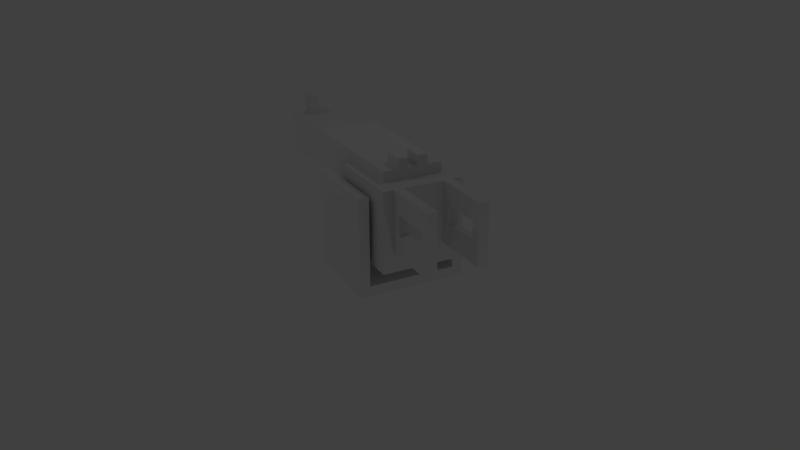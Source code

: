 # Source: shooter_turret.blend  (saved by Blender 2.71.0; exported with 4.5.12 LTS)
import bpy
from mathutils import Matrix  # noqa: F401  (used for matrix-valued properties, if any)

bpy.ops.wm.read_factory_settings(use_empty=True)
scene = bpy.context.scene
scene.name = 'Scene'

# ---- collections
col_collection_1 = bpy.data.collections.new('Collection 1'); scene.collection.children.link(col_collection_1)

# ---- materials (node trees are filled in below, after node groups)
mat_material = bpy.data.materials.new('Material')
mat_material.alpha_threshold = 0.0
mat_material.use_transparent_shadow = False
mat_material.roughness = 0.5
mat_material.line_color = (0.0, 0.0, 0.0, 1.0)

# ---- material node trees

# ---- world
world_world = bpy.data.worlds.new('World'); scene.world = world_world
world_world.color = (0.05088, 0.05088, 0.05088)
world_world.use_sun_shadow = False
world_world.sun_shadow_jitter_overblur = 0.0
world_world.cycles.sampling_method = 'MANUAL'
world_world.cycles.sample_map_resolution = 256

# ---- cameras
cam_camera = bpy.data.cameras.new('Camera')
cam_camera.clip_end = 100.0
cam_camera.lens = 35.0
cam_camera.sensor_width = 32.0
cam_camera.sensor_height = 18.0
cam_camera.ortho_scale = 7.314
cam_camera.dof.focus_distance = 0.0
cam_camera.dof.aperture_fstop = 128.0

# ---- lights
light_lamp_006 = bpy.data.lights.new('Lamp.006', 'POINT')
light_lamp_006.transmission_factor = 0.0
light_lamp_006.cutoff_distance = 30.0
light_lamp_006.energy = 100.0
light_lamp_006.shadow_buffer_clip_start = 1.001
light_lamp_006.shadow_soft_size = 0.1
light_lamp_006.shadow_maximum_resolution = 0.006
light_lamp_006.use_absolute_resolution = True
light_lamp_006.cycles.use_multiple_importance_sampling = False
light_lamp_005 = bpy.data.lights.new('Lamp.005', 'POINT')
light_lamp_005.transmission_factor = 0.0
light_lamp_005.cutoff_distance = 30.0
light_lamp_005.energy = 100.0
light_lamp_005.shadow_buffer_clip_start = 1.001
light_lamp_005.shadow_soft_size = 0.1
light_lamp_005.shadow_maximum_resolution = 0.006
light_lamp_005.use_absolute_resolution = True
light_lamp_005.cycles.use_multiple_importance_sampling = False
light_lamp_004 = bpy.data.lights.new('Lamp.004', 'POINT')
light_lamp_004.transmission_factor = 0.0
light_lamp_004.cutoff_distance = 30.0
light_lamp_004.energy = 100.0
light_lamp_004.shadow_buffer_clip_start = 1.001
light_lamp_004.shadow_soft_size = 0.1
light_lamp_004.shadow_maximum_resolution = 0.006
light_lamp_004.use_absolute_resolution = True
light_lamp_004.cycles.use_multiple_importance_sampling = False
light_lamp_003 = bpy.data.lights.new('Lamp.003', 'POINT')
light_lamp_003.transmission_factor = 0.0
light_lamp_003.cutoff_distance = 30.0
light_lamp_003.energy = 100.0
light_lamp_003.shadow_buffer_clip_start = 1.001
light_lamp_003.shadow_soft_size = 0.1
light_lamp_003.shadow_maximum_resolution = 0.006
light_lamp_003.use_absolute_resolution = True
light_lamp_003.cycles.use_multiple_importance_sampling = False
light_lamp_002 = bpy.data.lights.new('Lamp.002', 'POINT')
light_lamp_002.transmission_factor = 0.0
light_lamp_002.cutoff_distance = 30.0
light_lamp_002.energy = 100.0
light_lamp_002.shadow_buffer_clip_start = 1.001
light_lamp_002.shadow_soft_size = 0.1
light_lamp_002.shadow_maximum_resolution = 0.006
light_lamp_002.use_absolute_resolution = True
light_lamp_002.cycles.use_multiple_importance_sampling = False
light_lamp_001 = bpy.data.lights.new('Lamp.001', 'POINT')
light_lamp_001.transmission_factor = 0.0
light_lamp_001.cutoff_distance = 30.0
light_lamp_001.energy = 100.0
light_lamp_001.shadow_buffer_clip_start = 1.001
light_lamp_001.shadow_soft_size = 0.1
light_lamp_001.shadow_maximum_resolution = 0.006
light_lamp_001.use_absolute_resolution = True
light_lamp_001.cycles.use_multiple_importance_sampling = False
light_lamp = bpy.data.lights.new('Lamp', 'POINT')
light_lamp.transmission_factor = 0.0
light_lamp.cutoff_distance = 30.0
light_lamp.energy = 100.0
light_lamp.shadow_buffer_clip_start = 1.001
light_lamp.shadow_soft_size = 0.1
light_lamp.shadow_maximum_resolution = 0.006
light_lamp.use_absolute_resolution = True
light_lamp.cycles.use_multiple_importance_sampling = False

# ---- meshes
me_cube = bpy.data.meshes.new('Cube')
me_cube.from_pydata([(1.0, 0.4, -0.6), (1.0, -1.6, -0.6), (-1.0, -1.6, -0.6), (-1.0, 0.4, -0.6), (1.0, 0.4, 1.4), (1.0, -1.6, 1.4), (-1.0, -1.6, 1.4), (-1.0, 0.4, 1.4), (1.0, -0.6, -0.6), (1.788e-07, 0.4, -0.6), (1.0, 0.4, 0.4), (-5.96e-08, -1.6, -0.6), (1.0, -1.6, 0.4), (-1.0, -0.6, -0.6), (-1.0, -1.6, 0.4), (-1.0, 0.4, 0.4), (1.0, -0.6, 1.4), (-5.066e-07, -1.6, 1.4), (-1.0, -0.6, 1.4), (5.96e-08, -0.6, -0.6), (1.0, -0.6, 0.4), (-2.98e-07, -1.6, 0.4), (-1.0, -0.6, 0.4), (1.0, -1.1, -0.6), (-0.5, 0.4, -0.6), (1.0, 0.4, 0.9), (-0.5, -1.6, -0.6), (1.0, -1.6, 0.9), (-1.0, -0.1, -0.6), (-1.0, -1.6, 0.9), (-1.0, 0.4, 0.9), (1.0, -1.1, 1.4), (-0.5, -1.6, 1.4), (-1.0, -0.1, 1.4), (1.0, -0.1, -0.6), (0.5, 0.4, -0.6), (1.0, 0.4, -0.1), (0.5, -1.6, -0.6), (1.0, -1.6, -0.1), (-1.0, -1.1, -0.6), (-1.0, -1.6, -0.1), (-1.0, 0.4, -0.1), (1.0, -0.1, 1.4), (0.5, -1.6, 1.4), (-1.0, -1.1, 1.4), (-0.5, -0.6, -0.6), (0.5, -0.6, -0.6), (1.192e-07, -0.1, -0.6), (0.0, -1.1, -0.6), (-3.129e-07, -1.1, 1.4), (1.0, -1.1, 0.4), (1.0, -0.1, 0.4), (1.0, -0.6, -0.1), (1.0, -0.6, 0.9), (-0.5, -1.6, 0.4), (0.5, -1.6, 0.4), (-1.788e-07, -1.6, -0.1), (-4.023e-07, -1.6, 0.9), (-1.0, -0.1, 0.4), (-1.0, -1.1, 0.4), (-1.0, -0.6, -0.1), (-1.0, -0.6, 0.9), (-0.5, 4.9, 1.4), (0.5, 4.9, 1.4), (2.086e-07, 0.4, -0.1), (-0.5, -1.1, -0.6), (-0.5, -1.1, 1.4), (1.0, -1.1, 0.9), (-0.5, -1.6, 0.9), (-1.0, -0.1, 0.9), (-0.5, 0.4, -0.1), (-0.5, -0.1, -0.6), (0.5, -0.1, -0.6), (0.5, -1.1, -0.6), (0.5, -1.1, 1.4), (0.375, -0.1, 1.65), (1.0, -1.1, -0.1), (1.0, -0.1, -0.1), (1.0, -0.1, 0.9), (-0.5, -1.6, -0.1), (0.5, -1.6, -0.1), (0.5, -1.6, 0.9), (-1.0, -0.1, -0.1), (-1.0, -1.1, -0.1), (-1.0, -1.1, 0.9), (0.0, 4.9, 0.4), (-0.5, 4.9, 0.4), (0.5, 0.4, -0.1), (1.1, -1.1, 1.1), (1.1, 1.1, 1.1), (1.1, -1.1, -1.1), (1.1, 1.1, -1.1), (-1.1, 1.1, 1.1), (-1.1, -1.1, 1.1), (-1.1, 1.1, -1.1), (-1.1, -1.1, -1.1), (-1.35, 1.1, 1.1), (-1.35, -1.1, 1.1), (-1.35, 1.1, -1.1), (-1.35, -1.1, -1.1), (-1.1, 1.1, -1.35), (-1.1, -1.1, -1.35), (-1.35, 1.1, -1.35), (-1.35, -1.1, -1.35), (1.35, -1.1, 1.1), (1.35, 1.1, 1.1), (1.35, -1.1, -1.1), (1.35, 1.1, -1.1), (1.1, -1.1, -1.35), (1.1, 1.1, -1.35), (1.35, -1.1, -1.35), (1.35, 1.1, -1.35), (0.5, 2.4, 0.4), (-0.5, 2.4, 0.4), (0.0, 2.4, 0.4), (0.5, 2.4, 1.4), (-0.5, 2.4, 1.4), (0.5, 2.4, -0.1), (0.5, 2.4, 0.9), (2.682e-07, 2.4, 1.4), (0.0, 4.9, 0.9), (0.5, 4.9, 0.4), (-0.5, 2.4, 0.9), (-0.5, 2.4, -0.1), (2.086e-07, 2.4, -0.1), (-1.192e-07, -0.6, 1.65), (0.75, -0.6, 1.4), (-3.129e-07, -1.1, 1.65), (7.451e-08, -0.1, 1.65), (0.5, -0.6, 1.65), (-0.5, -0.6, 1.65), (-0.5, -1.1, 1.65), (0.5, -1.1, 1.65), (0.5, -0.1, 1.65), (-0.5, -0.1, 1.65), (-0.75, 0.4, -0.6), (-0.75, -1.6, -0.6), (-0.75, 0.4, 1.4), (-0.75, -1.6, 1.4), (-0.75, -0.6, -0.6), (-0.75, -1.6, 0.4), (-0.75, 0.4, 0.4), (-0.75, -1.1, -0.6), (-0.75, -1.1, 1.4), (-0.75, -1.6, 0.9), (-0.75, 0.4, -0.1), (-0.75, -0.1, -0.6), (-0.75, -0.1, 1.4), (-0.75, -1.6, -0.1), (-0.75, 0.4, 0.9), (-0.75, -0.6, 1.65), (-0.75, -1.1, 1.65), (-0.75, -0.1, 1.65), (0.75, 0.4, -0.6), (0.75, -1.6, -0.6), (0.75, 0.4, 1.4), (0.75, -1.6, 1.4), (0.75, -0.6, -0.6), (0.75, -1.6, 0.4), (0.75, 0.4, 0.4), (0.75, -0.1, -0.6), (0.75, -1.1, -0.6), (0.75, -1.1, 1.4), (0.75, -0.1, 1.4), (0.75, -1.6, -0.1), (0.75, -1.6, 0.9), (0.75, 0.4, 0.9), (0.75, 0.4, -0.1), (0.75, -0.6, 1.65), (0.75, -1.1, 1.65), (0.75, -0.1, 1.65), (-0.5, -3.1, 1.4), (0.5, -3.1, 1.4), (-0.5, -3.1, 0.4), (0.5, -3.1, 0.4), (-0.5, -3.1, 0.9), (-0.5, -3.1, -0.1), (0.5, -3.1, -0.1), (0.5, -3.1, 0.9), (-0.75, -3.1, 1.4), (-0.75, -3.1, 0.4), (-0.75, -3.1, 0.9), (-0.75, -3.1, -0.1), (0.75, -3.1, 1.4), (0.75, -3.1, 0.4), (0.75, -3.1, -0.1), (0.75, -3.1, 0.9), (-0.75, -2.85, -0.1), (-0.75, -2.85, 0.4), (-0.75, -2.85, 0.9), (-0.75, -2.85, 1.4), (-0.5, -2.85, -0.1), (-0.5, -2.85, 0.4), (-0.5, -2.85, 0.9), (-0.5, -2.85, 1.4), (-0.75, -1.85, 0.9), (-0.75, -1.85, 1.4), (-0.5, -1.85, 0.4), (-0.75, -1.85, -0.1), (-0.75, -1.85, 0.4), (-0.5, -1.85, -0.1), (-0.5, -1.85, 0.9), (-0.5, -1.85, 1.4), (0.75, -2.85, 0.4), (0.75, -2.85, 0.9), (0.5, -2.85, 0.9), (0.5, -2.85, 0.4), (0.75, -2.85, 1.4), (0.5, -2.85, 1.4), (0.5, -2.85, -0.1), (0.75, -2.85, -0.1), (0.75, -1.85, 0.4), (0.5, -1.85, 0.9), (0.5, -1.85, 1.4), (0.75, -1.85, 0.9), (0.5, -1.85, 0.4), (0.75, -1.85, 1.4), (0.5, -1.85, -0.1), (0.75, -1.85, -0.1), (-0.75, 2.4, 1.4), (-0.75, 2.4, 0.4), (-0.75, 2.4, -0.1), (-0.75, 2.4, 0.9), (0.75, 2.4, 1.4), (0.75, 2.4, 0.4), (0.75, 2.4, 0.9), (0.75, 2.4, -0.1), (0.5, 4.9, 0.9), (2.682e-07, 4.9, 1.4), (-0.5, 4.9, 0.9), (0.125, 2.4, 1.4), (0.125, 0.4, -0.6), (0.125, -1.6, -0.6), (0.125, -1.6, 1.4), (0.125, -0.6, -0.6), (0.125, -1.6, 0.4), (0.125, -0.1, -0.6), (0.125, -1.1, -0.6), (0.125, -1.1, 1.4), (0.125, -1.6, -0.1), (0.125, -1.6, 0.9), (0.125, 4.9, 1.4), (0.125, 0.4, -0.1), (0.125, 2.4, -0.1), (0.125, -0.6, 1.65), (0.125, -1.1, 1.65), (0.125, -0.1, 1.65), (0.125, 2.4, 0.4), (0.125, 4.9, 0.4), (0.125, 4.9, 0.9), (-0.125, 2.4, -0.1), (-0.125, 0.4, -0.6), (-0.125, -1.6, -0.6), (-0.125, -1.6, 1.4), (-0.125, -0.6, -0.6), (-0.125, -1.6, 0.4), (-0.125, -1.1, -0.6), (-0.125, -1.1, 1.4), (-0.125, -1.6, 0.9), (-0.125, 0.4, -0.1), (-0.125, 4.9, 0.9), (-0.125, -0.1, -0.6), (-0.125, -1.6, -0.1), (-0.125, 2.4, 0.4), (-0.125, 4.9, 0.4), (-0.125, 2.4, 1.4), (-0.125, -0.6, 1.65), (-0.125, -1.1, 1.65), (-0.125, -0.1, 1.65), (-0.125, 4.9, 1.4), (0.25, -1.1, 1.4), (0.25, -1.1, 1.65), (0.25, -0.1, 1.65), (0.25, 2.4, 0.4), (0.25, 4.9, 0.4), (0.25, 4.9, 0.9), (0.25, 2.4, 1.4), (0.25, 0.4, -0.6), (0.25, -1.6, -0.6), (0.25, -1.6, 1.4), (0.25, -0.6, -0.6), (0.25, -1.6, 0.4), (0.25, -0.1, -0.6), (0.25, -1.1, -0.6), (0.25, -1.6, -0.1), (0.25, -1.6, 0.9), (0.25, 4.9, 1.4), (0.25, 0.4, -0.1), (0.25, 2.4, -0.1), (0.25, -0.6, 1.65), (-0.25, 2.4, -0.1), (-0.25, 0.4, -0.6), (-0.25, -1.6, -0.6), (-0.25, -1.6, 1.4), (-0.25, -0.6, -0.6), (-0.25, -1.6, 0.4), (-0.25, -1.1, -0.6), (-0.25, -1.1, 1.4), (-0.25, -1.6, 0.9), (-0.25, 0.4, -0.1), (-0.25, 4.9, 0.9), (-0.25, -0.1, -0.6), (-0.25, -1.6, -0.1), (-0.25, 2.4, 0.4), (-0.25, 4.9, 0.4), (-0.25, 2.4, 1.4), (-0.25, -0.6, 1.65), (-0.25, -1.1, 1.65), (-0.25, -0.1, 1.65), (-0.25, 4.9, 1.4), (0.5, 4.4, 1.4), (2.682e-07, 4.4, 1.4), (-0.5, 4.4, 1.4), (-0.5, 4.4, 0.9), (-0.5, 4.4, 0.4), (0.5, 4.4, 0.9), (0.5, 4.4, 0.4), (0.0, 4.4, 0.4), (0.125, 4.4, 1.4), (0.125, 4.4, 0.4), (-0.125, 4.4, 1.4), (-0.125, 4.4, 0.4), (0.25, 4.4, 1.4), (0.25, 4.4, 0.4), (-0.25, 4.4, 0.4), (-0.25, 4.4, 1.4), (2.682e-07, 4.9, 1.65), (0.125, 4.9, 1.65), (-0.125, 4.9, 1.65), (2.682e-07, 4.4, 1.65), (0.125, 4.4, 1.65), (-0.125, 4.4, 1.65), (2.682e-07, 0.4, 1.65), (-0.5, 0.4, 1.65), (0.5, 0.4, 1.65), (0.5, 2.4, 1.65), (-0.5, 2.4, 1.65), (2.682e-07, 2.4, 1.65), (-0.75, 0.4, 1.65), (0.75, 0.4, 1.65), (-0.75, 2.4, 1.65), (0.75, 2.4, 1.65), (0.125, 2.4, 1.65), (0.125, 0.4, 1.65), (-0.125, 0.4, 1.65), (-0.125, 2.4, 1.65), (0.25, 2.4, 1.65), (0.25, 0.4, 1.65), (-0.25, 0.4, 1.65), (-0.25, 2.4, 1.65), (0.5, 4.65, 1.4), (-0.5, 4.65, 1.4), (0.5, 4.65, 0.9), (0.0, 4.65, 0.4), (0.125, 4.65, 1.4), (0.125, 4.65, 0.4), (-0.125, 4.65, 1.4), (-0.125, 4.65, 0.4), (0.25, 4.65, 1.4), (0.25, 4.65, 0.4), (-0.25, 4.65, 0.4), (-0.25, 4.65, 1.4), (-0.5, 4.65, 0.9), (-0.5, 4.65, 0.4), (0.5, 4.65, 0.4), (0.125, 4.65, 1.65), (-0.125, 4.65, 1.65), (2.682e-07, 4.65, 1.65), (2.682e-07, 4.9, 1.9), (0.125, 4.9, 1.9), (-0.125, 4.9, 1.9), (0.125, 4.65, 1.9), (-0.125, 4.65, 1.9), (2.682e-07, 4.65, 1.9), (-0.375, 2.4, -0.1), (-0.375, 0.4, -0.6), (-0.375, -1.6, -0.6), (-0.375, -1.6, 1.4), (-0.375, -0.6, -0.6), (-0.375, -1.6, 0.4), (-0.375, -1.1, -0.6), (-0.375, -1.1, 1.4), (-0.375, -1.6, 0.9), (-0.375, 0.4, -0.1), (-0.375, 4.9, 0.9), (-0.375, -0.1, -0.6), (-0.375, -1.6, -0.1), (-0.375, 2.4, 0.4), (-0.375, 4.9, 0.4), (-0.375, 2.4, 1.4), (-0.375, -0.6, 1.65), (-0.375, -1.1, 1.65), (-0.375, 4.9, 1.4), (-0.375, 4.4, 0.4), (-0.375, 4.4, 1.4), (-0.375, 0.4, 1.65), (-0.375, 2.4, 1.65), (-0.375, 4.65, 0.4), (-0.375, 4.65, 1.4), (0.375, -1.1, 1.4), (0.375, -1.1, 1.65), (0.375, 2.4, 0.4), (0.375, 4.9, 0.4), (0.375, 4.9, 0.9), (0.375, 2.4, 1.4), (0.375, 0.4, -0.6), (0.375, -1.6, -0.6), (0.375, -1.6, 1.4), (0.375, -0.6, -0.6), (0.375, -1.6, 0.4), (0.375, -0.1, -0.6), (0.375, -1.1, -0.6), (0.375, -1.6, -0.1), (0.375, -1.6, 0.9), (0.375, 4.9, 1.4), (0.375, 0.4, -0.1), (0.375, 2.4, -0.1), (0.375, -0.6, 1.65), (0.375, 4.4, 1.4), (0.375, 4.4, 0.4), (0.375, 2.4, 1.65), (0.375, 0.4, 1.65), (0.375, 4.65, 1.4), (0.375, 4.65, 0.4), (-0.375, -0.1, 1.65), (0.125, -0.6, 1.9), (0.125, -1.1, 1.9), (-0.125, -0.6, 1.9), (-0.125, -1.1, 1.9), (0.25, -1.1, 1.9), (0.25, -0.6, 1.9), (-0.25, -0.6, 1.9), (-0.25, -1.1, 1.9), (-0.375, -0.6, 1.9), (-0.375, -1.1, 1.9), (0.375, -1.1, 1.9), (0.375, -0.6, 1.9), (-0.75, -0.6, 1.4)], [], [(142, 136, 2, 39), (143, 44, 6, 138), (67, 31, 5, 27), (144, 138, 6, 29), (69, 33, 7, 30), (145, 135, 3, 41), (146, 139, 13, 28), (236, 234, 19, 47), (237, 232, 11, 48), (238, 49, 17, 233), (143, 66, 131, 151), (76, 50, 12, 38), (77, 51, 20, 52), (78, 42, 16, 53), (148, 140, 14, 40), (239, 235, 21, 56), (240, 233, 17, 57), (82, 58, 15, 41), (83, 59, 22, 60), (84, 44, 18, 61), (149, 141, 15, 30), (383, 70, 123, 374), (242, 231, 9, 64), (139, 142, 39, 13), (378, 380, 65, 45), (380, 376, 26, 65), (381, 66, 32, 377), (421, 334, 335, 420), (50, 67, 27, 12), (20, 53, 67, 50), (53, 16, 31, 67), (140, 144, 29, 14), (379, 382, 68, 54), (382, 377, 32, 68), (58, 69, 30, 15), (22, 61, 69, 58), (61, 18, 33, 69), (141, 145, 41, 15), (116, 219, 340, 336), (383, 375, 24, 70), (135, 146, 28, 3), (375, 385, 71, 24), (385, 378, 45, 71), (231, 236, 47, 9), (153, 160, 72, 35), (160, 157, 46, 72), (234, 237, 48, 19), (157, 161, 73, 46), (161, 154, 37, 73), (162, 74, 43, 156), (399, 74, 132, 400), (265, 305, 349, 345), (137, 7, 33, 147), (23, 76, 38, 1), (8, 52, 76, 23), (52, 20, 50, 76), (34, 77, 52, 8), (0, 36, 77, 34), (36, 10, 51, 77), (51, 78, 53, 20), (10, 25, 78, 51), (25, 4, 42, 78), (136, 148, 40, 2), (376, 386, 79, 26), (386, 379, 54, 79), (232, 239, 56, 11), (154, 164, 80, 37), (187, 191, 176, 182), (235, 240, 57, 21), (205, 206, 174, 178), (190, 189, 181, 179), (28, 82, 41, 3), (13, 60, 82, 28), (60, 22, 58, 82), (39, 83, 60, 13), (2, 40, 83, 39), (40, 14, 59, 83), (59, 84, 61, 22), (14, 29, 84, 59), (29, 6, 44, 84), (137, 149, 30, 7), (166, 159, 224, 225), (242, 64, 124, 243), (149, 137, 219, 222), (404, 276, 346, 420), (159, 167, 226, 224), (167, 153, 35, 87), (107, 105, 104, 106), (100, 109, 108, 101), (99, 97, 96, 98), (92, 94, 98, 96), (93, 92, 96, 97), (95, 93, 97, 99), (100, 101, 103, 102), (95, 99, 103, 101), (98, 94, 100, 102), (99, 98, 102, 103), (94, 91, 109, 100), (95, 101, 108, 90), (91, 90, 88, 89), (108, 109, 111, 110), (107, 106, 110, 111), (95, 94, 92, 93), (89, 88, 104, 105), (94, 95, 90, 91), (91, 89, 105, 107), (91, 107, 111, 109), (88, 90, 106, 104), (106, 90, 108, 110), (223, 115, 335, 341), (145, 141, 220, 221), (246, 128, 125, 244), (390, 130, 131, 391), (168, 129, 132, 169), (244, 125, 127, 245), (170, 133, 129, 168), (344, 332, 337, 345), (257, 49, 127, 267), (65, 26, 136, 142), (66, 143, 138, 32), (203, 204, 186, 184), (70, 24, 135, 145), (71, 45, 139, 146), (188, 187, 182, 180), (70, 145, 221, 123), (45, 65, 142, 139), (334, 339, 341, 335), (189, 188, 180, 181), (141, 149, 222, 220), (24, 71, 146, 135), (26, 79, 148, 136), (167, 87, 117, 226), (134, 152, 150, 130), (130, 150, 151, 131), (42, 163, 126, 16), (0, 34, 160, 153), (34, 8, 157, 160), (8, 23, 161, 157), (23, 1, 154, 161), (31, 162, 156, 5), (74, 162, 169, 132), (4, 155, 163, 42), (1, 38, 164, 154), (38, 12, 158, 164), (12, 27, 165, 158), (27, 5, 156, 165), (4, 25, 166, 155), (25, 10, 159, 166), (10, 36, 167, 159), (36, 0, 153, 167), (162, 126, 168, 169), (168, 126, 163, 170), (185, 184, 174, 177), (184, 186, 178, 174), (186, 183, 172, 178), (175, 171, 179, 181), (176, 173, 180, 182), (173, 175, 181, 180), (204, 207, 183, 186), (192, 193, 175, 173), (193, 194, 171, 175), (208, 205, 178, 172), (206, 209, 177, 174), (191, 192, 173, 176), (209, 210, 185, 177), (194, 190, 179, 171), (210, 203, 184, 185), (207, 208, 172, 183), (198, 200, 191, 187), (196, 195, 189, 190), (199, 198, 187, 188), (192, 197, 199, 188), (188, 189, 193, 192), (201, 202, 194, 193), (200, 197, 192, 191), (202, 196, 190, 194), (148, 79, 200, 198), (138, 144, 195, 196), (140, 148, 198, 199), (144, 140, 199, 195), (54, 68, 201, 197), (68, 32, 202, 201), (79, 54, 197, 200), (32, 138, 196, 202), (189, 195, 201, 193), (199, 197, 201, 195), (214, 216, 207, 204), (213, 212, 205, 208), (215, 217, 209, 206), (217, 218, 210, 209), (218, 211, 203, 210), (216, 213, 208, 207), (81, 55, 215, 212), (158, 165, 214, 211), (165, 156, 216, 214), (43, 81, 212, 213), (55, 80, 217, 215), (80, 164, 218, 217), (164, 158, 211, 218), (156, 43, 213, 216), (215, 211, 214, 212), (205, 212, 214, 204), (203, 211, 215, 206), (206, 205, 204, 203), (350, 352, 227, 63), (243, 124, 114, 247), (363, 362, 229, 86), (223, 225, 118, 115), (225, 224, 112, 118), (422, 350, 63, 414), (224, 226, 117, 112), (362, 351, 62, 229), (374, 123, 113, 387), (122, 113, 220, 222), (113, 123, 221, 220), (116, 122, 222, 219), (155, 166, 225, 223), (392, 384, 229, 62), (249, 248, 85, 120), (260, 120, 85, 264), (241, 249, 120, 228), (355, 353, 85, 248), (352, 364, 121, 227), (228, 269, 328, 326), (397, 363, 86, 388), (282, 280, 234, 236), (283, 278, 232, 237), (270, 238, 233, 279), (284, 281, 235, 239), (285, 279, 233, 240), (287, 277, 231, 242), (277, 282, 236, 231), (280, 283, 237, 234), (219, 137, 338, 340), (49, 238, 245, 127), (278, 284, 239, 232), (281, 285, 240, 235), (287, 242, 243, 288), (272, 246, 244, 289), (288, 243, 247, 273), (320, 311, 329, 331), (230, 119, 337, 342), (275, 274, 248, 249), (286, 275, 249, 241), (359, 355, 248, 274), (64, 259, 250, 124), (19, 48, 256, 254), (48, 11, 252, 256), (49, 257, 253, 17), (21, 57, 258, 255), (57, 17, 253, 258), (64, 9, 251, 259), (9, 47, 261, 251), (47, 19, 254, 261), (155, 223, 341, 339), (11, 56, 262, 252), (56, 21, 255, 262), (125, 266, 267, 127), (128, 268, 266, 125), (297, 257, 267, 307), (124, 250, 263, 114), (228, 120, 260, 269), (300, 260, 264, 304), (361, 356, 269, 309), (353, 357, 264, 85), (238, 270, 271, 245), (354, 358, 286, 241), (276, 230, 342, 346), (410, 408, 280, 282), (411, 406, 278, 283), (399, 270, 279, 407), (412, 409, 281, 284), (413, 407, 279, 285), (415, 405, 277, 287), (405, 410, 282, 277), (408, 411, 283, 280), (406, 412, 284, 278), (409, 413, 285, 281), (415, 287, 288, 416), (267, 266, 427, 428), (416, 288, 273, 401), (403, 402, 274, 275), (414, 403, 275, 286), (423, 359, 274, 402), (259, 299, 290, 250), (254, 256, 296, 294), (256, 252, 292, 296), (257, 297, 293, 253), (255, 258, 298, 295), (258, 253, 293, 298), (259, 251, 291, 299), (251, 261, 301, 291), (261, 254, 294, 301), (252, 262, 302, 292), (262, 255, 295, 302), (268, 308, 306, 266), (338, 333, 336, 340), (250, 290, 303, 263), (269, 260, 300, 309), (357, 360, 304, 264), (119, 265, 345, 337), (381, 297, 307, 391), (384, 300, 304, 388), (398, 361, 309, 392), (115, 118, 315, 310), (113, 122, 313, 314), (404, 115, 310, 418), (122, 116, 312, 313), (247, 114, 317, 319), (118, 112, 316, 315), (265, 119, 311, 320), (387, 113, 314, 393), (119, 230, 318, 311), (273, 247, 319, 323), (305, 265, 320, 325), (114, 263, 321, 317), (230, 276, 322, 318), (401, 273, 323, 419), (263, 303, 324, 321), (389, 305, 325, 394), (365, 327, 369, 371), (367, 365, 371, 373), (356, 320, 331, 366), (241, 228, 326, 327), (311, 318, 330, 329), (354, 241, 327, 365), (245, 271, 429, 426), (306, 390, 433, 431), (332, 343, 342, 337), (348, 344, 345, 349), (343, 347, 346, 342), (395, 348, 349, 396), (389, 116, 336, 396), (333, 338, 152, 134), (137, 147, 152, 338), (417, 75, 272, 289), (343, 332, 128, 246), (339, 334, 133, 170), (163, 155, 339, 170), (347, 343, 246, 272), (332, 344, 268, 128), (344, 348, 308, 268), (310, 315, 352, 350), (314, 313, 362, 363), (418, 310, 350, 422), (313, 312, 351, 362), (319, 317, 353, 355), (315, 316, 364, 352), (393, 314, 363, 397), (323, 319, 355, 359), (325, 320, 356, 361), (317, 321, 357, 353), (318, 322, 358, 354), (419, 323, 359, 423), (321, 324, 360, 357), (394, 325, 361, 398), (331, 329, 367, 366), (329, 330, 365, 367), (269, 356, 366, 328), (318, 354, 365, 330), (372, 373, 368, 370), (373, 371, 369, 368), (366, 367, 373, 372), (326, 328, 370, 368), (327, 326, 368, 369), (328, 366, 372, 370), (299, 383, 374, 290), (294, 296, 380, 378), (296, 292, 376, 380), (297, 381, 377, 293), (295, 298, 382, 379), (298, 293, 377, 382), (299, 291, 375, 383), (291, 301, 385, 375), (301, 294, 378, 385), (292, 302, 386, 376), (302, 295, 379, 386), (390, 391, 434, 433), (290, 374, 387, 303), (309, 300, 384, 392), (360, 397, 388, 304), (66, 381, 391, 131), (229, 384, 388, 86), (351, 398, 392, 62), (303, 387, 393, 324), (116, 389, 394, 312), (333, 395, 396, 336), (305, 389, 396, 349), (324, 393, 397, 360), (312, 394, 398, 351), (347, 421, 420, 346), (270, 399, 400, 271), (115, 404, 420, 335), (358, 422, 414, 286), (72, 46, 408, 410), (73, 37, 406, 411), (74, 399, 407, 43), (80, 55, 409, 412), (81, 43, 407, 413), (87, 35, 405, 415), (35, 72, 410, 405), (46, 73, 411, 408), (37, 80, 412, 406), (55, 81, 413, 409), (87, 415, 416, 117), (129, 417, 400, 132), (117, 416, 401, 112), (227, 121, 402, 403), (63, 227, 403, 414), (364, 423, 402, 121), (276, 404, 418, 322), (112, 401, 419, 316), (322, 418, 422, 358), (316, 419, 423, 364), (272, 75, 421, 347), (421, 75, 133, 334), (129, 133, 75, 417), (306, 308, 424, 390), (130, 390, 424, 134), (308, 348, 395, 424), (134, 424, 395, 333), (436, 430, 429, 435), (426, 429, 430, 425), (428, 427, 431, 432), (431, 433, 434, 432), (271, 400, 435, 429), (400, 417, 436, 435), (289, 244, 425, 430), (307, 267, 428, 432), (417, 289, 430, 436), (391, 307, 432, 434), (266, 306, 431, 427), (244, 245, 426, 425), (31, 16, 126, 162), (151, 150, 437, 143), (152, 147, 437, 150), (18, 437, 147, 33), (44, 143, 437, 18)])
_uv = me_cube.uv_layers.new(name='UVMap')
_uv.uv.foreach_set('vector', [0.9688, 0.6094, 1.0, 0.6094, 1.0, 0.625, 0.9688, 0.625, 0.9688, 0.7656, 0.9688, 0.75, 1.0, 0.75, 1.0, 0.7656, 0.9688, 0.6562, 0.9688, 0.625, 1.0, 0.625, 1.0, 0.6562, 0.2812, 0.9375, 0.2812, 0.9688, 0.2656, 0.9688, 0.2656, 0.9375, 0.9062, 0.9688, 0.9062, 1.0, 0.875, 1.0, 0.875, 0.9688, 0.5, 0.875, 0.5, 0.8438, 0.5156, 0.8438, 0.5156, 0.875, 0.9062, 0.6094, 0.9375, 0.6094, 0.9375, 0.625, 0.9062, 0.625, 0.9062, 0.5469, 0.9375, 0.5469, 0.9375, 0.5625, 0.9062, 0.5625, 0.9688, 0.5469, 1.0, 0.5469, 1.0, 0.5625, 0.9688, 0.5625, 0.9688, 0.8203, 0.9688, 0.8125, 1.0, 0.8125, 1.0, 0.8203, 0.2812, 0.9688, 0.2969, 0.9688, 0.2969, 0.9844, 0.2812, 0.9844, 0.9688, 0.7188, 0.9688, 0.6875, 1.0, 0.6875, 1.0, 0.7188, 0.9062, 0.7188, 0.9062, 0.6875, 0.9375, 0.6875, 0.9375, 0.7188, 0.9062, 0.6562, 0.9062, 0.625, 0.9375, 0.625, 0.9375, 0.6562, 0.2812, 0.875, 0.2812, 0.9062, 0.2656, 0.9062, 0.2656, 0.875, 0.3359, 0.875, 0.3359, 0.9062, 0.3281, 0.9062, 0.3281, 0.875, 0.3359, 0.9375, 0.3359, 0.9688, 0.3281, 0.9688, 0.3281, 0.9375, 0.9062, 0.9062, 0.9062, 0.9375, 0.875, 0.9375, 0.875, 0.9062, 0.9688, 0.9062, 0.9688, 0.9375, 0.9375, 0.9375, 0.9375, 0.9062, 0.9688, 0.9688, 0.9688, 1.0, 0.9375, 1.0, 0.9375, 0.9688, 0.5, 0.9375, 0.5, 0.9062, 0.5156, 0.9062, 0.5156, 0.9375, 0.875, 0.5859, 0.875, 0.5938, 0.75, 0.5938, 0.75, 0.5859, 0.4453, 0.875, 0.4453, 0.8438, 0.4531, 0.8438, 0.4531, 0.875, 0.9375, 0.6094, 0.9688, 0.6094, 0.9688, 0.625, 0.9375, 0.625, 0.9375, 0.5781, 0.9688, 0.5781, 0.9688, 0.5938, 0.9375, 0.5938, 0.9688, 0.5781, 1.0, 0.5781, 1.0, 0.5938, 0.9688, 0.5938, 0.9688, 0.7891, 0.9688, 0.7812, 1.0, 0.7812, 1.0, 0.7891, 0.875, 0.8359, 0.875, 0.8438, 0.75, 0.8438, 0.75, 0.8359, 0.9688, 0.6875, 0.9688, 0.6562, 1.0, 0.6562, 1.0, 0.6875, 0.9375, 0.6875, 0.9375, 0.6562, 0.9688, 0.6562, 0.9688, 0.6875, 0.9375, 0.6562, 0.9375, 0.625, 0.9688, 0.625, 0.9688, 0.6562, 0.2812, 0.9062, 0.2812, 0.9375, 0.2656, 0.9375, 0.2656, 0.9062, 0.3047, 0.9062, 0.3047, 0.9375, 0.2969, 0.9375, 0.2969, 0.9062, 0.3047, 0.9375, 0.3047, 0.9688, 0.2969, 0.9688, 0.2969, 0.9375, 0.9062, 0.9375, 0.9062, 0.9688, 0.875, 0.9688, 0.875, 0.9375, 0.9375, 0.9375, 0.9375, 0.9688, 0.9062, 0.9688, 0.9062, 0.9375, 0.9375, 0.9688, 0.9375, 1.0, 0.9062, 1.0, 0.9062, 0.9688, 0.5, 0.9062, 0.5, 0.875, 0.5156, 0.875, 0.5156, 0.9062, 0.4844, 0.9688, 0.5, 0.9688, 0.5, 0.9844, 0.4844, 0.9844, 0.4766, 0.875, 0.4766, 0.8438, 0.4844, 0.8438, 0.4844, 0.875, 0.875, 0.6094, 0.9062, 0.6094, 0.9062, 0.625, 0.875, 0.625, 0.875, 0.5781, 0.9062, 0.5781, 0.9062, 0.5938, 0.875, 0.5938, 0.9062, 0.5781, 0.9375, 0.5781, 0.9375, 0.5938, 0.9062, 0.5938, 0.875, 0.5469, 0.9062, 0.5469, 0.9062, 0.5625, 0.875, 0.5625, 0.875, 0.5156, 0.9062, 0.5156, 0.9062, 0.5312, 0.875, 0.5312, 0.9062, 0.5156, 0.9375, 0.5156, 0.9375, 0.5312, 0.9062, 0.5312, 0.9375, 0.5469, 0.9688, 0.5469, 0.9688, 0.5625, 0.9375, 0.5625, 0.9375, 0.5156, 0.9688, 0.5156, 0.9688, 0.5312, 0.9375, 0.5312, 0.9688, 0.5156, 1.0, 0.5156, 1.0, 0.5312, 0.9688, 0.5312, 0.9688, 0.8594, 0.9688, 0.8438, 1.0, 0.8438, 1.0, 0.8594, 0.3516, 0.9688, 0.3594, 0.9688, 0.3594, 0.9844, 0.3516, 0.9844, 0.4609, 0.9688, 0.4688, 0.9688, 0.4688, 0.9844, 0.4609, 0.9844, 0.875, 0.7656, 0.875, 0.75, 0.9062, 0.75, 0.9062, 0.7656, 0.9688, 0.75, 0.9688, 0.7188, 1.0, 0.7188, 1.0, 0.75, 0.9375, 0.75, 0.9375, 0.7188, 0.9688, 0.7188, 0.9688, 0.75, 0.9375, 0.7188, 0.9375, 0.6875, 0.9688, 0.6875, 0.9688, 0.7188, 0.9062, 0.75, 0.9062, 0.7188, 0.9375, 0.7188, 0.9375, 0.75, 0.875, 0.75, 0.875, 0.7188, 0.9062, 0.7188, 0.9062, 0.75, 0.875, 0.7188, 0.875, 0.6875, 0.9062, 0.6875, 0.9062, 0.7188, 0.9062, 0.6875, 0.9062, 0.6562, 0.9375, 0.6562, 0.9375, 0.6875, 0.875, 0.6875, 0.875, 0.6562, 0.9062, 0.6562, 0.9062, 0.6875, 0.875, 0.6562, 0.875, 0.625, 0.9062, 0.625, 0.9062, 0.6562, 0.2812, 0.8438, 0.2812, 0.875, 0.2656, 0.875, 0.2656, 0.8438, 0.3047, 0.8438, 0.3047, 0.875, 0.2969, 0.875, 0.2969, 0.8438, 0.3047, 0.875, 0.3047, 0.9062, 0.2969, 0.9062, 0.2969, 0.875, 0.3359, 0.8438, 0.3359, 0.875, 0.3281, 0.875, 0.3281, 0.8438, 0.375, 0.8438, 0.375, 0.875, 0.3594, 0.875, 0.3594, 0.8438, 0.375, 0.7188, 0.375, 0.7031, 0.3906, 0.7031, 0.3906, 0.7188, 0.3359, 0.9062, 0.3359, 0.9375, 0.3281, 0.9375, 0.3281, 0.9062, 0.4688, 0.7812, 0.4688, 0.75, 0.4844, 0.75, 0.4844, 0.7812, 0.375, 0.8125, 0.375, 0.7812, 0.3906, 0.7812, 0.3906, 0.8125, 0.9062, 0.875, 0.9062, 0.9062, 0.875, 0.9062, 0.875, 0.875, 0.9375, 0.875, 0.9375, 0.9062, 0.9062, 0.9062, 0.9062, 0.875, 0.9375, 0.9062, 0.9375, 0.9375, 0.9062, 0.9375, 0.9062, 0.9062, 0.9688, 0.875, 0.9688, 0.9062, 0.9375, 0.9062, 0.9375, 0.875, 1.0, 0.875, 1.0, 0.9062, 0.9688, 0.9062, 0.9688, 0.875, 1.0, 0.9062, 1.0, 0.9375, 0.9688, 0.9375, 0.9688, 0.9062, 0.9688, 0.9375, 0.9688, 0.9688, 0.9375, 0.9688, 0.9375, 0.9375, 1.0, 0.9375, 1.0, 0.9688, 0.9688, 0.9688, 0.9688, 0.9375, 1.0, 0.9688, 1.0, 1.0, 0.9688, 1.0, 0.9688, 0.9688, 0.5, 0.9688, 0.5, 0.9375, 0.5156, 0.9375, 0.5156, 0.9688, 0.875, 0.6562, 0.875, 0.6875, 0.75, 0.6875, 0.75, 0.6562, 0.875, 0.5547, 0.875, 0.5625, 0.75, 0.5625, 0.75, 0.5547, 0.875, 0.9688, 0.875, 1.0, 0.75, 1.0, 0.75, 0.9688, 0.4297, 0.9688, 0.4375, 0.9688, 0.4375, 0.9844, 0.4297, 0.9844, 0.875, 0.6875, 0.875, 0.7188, 0.75, 0.7188, 0.75, 0.6875, 0.4062, 0.875, 0.4062, 0.8438, 0.4219, 0.8438, 0.4219, 0.875, 0.0, 0.6719, 0.0, 0.5469, 0.125, 0.5469, 0.125, 0.6719, 0.0, 0.8281, 0.0, 0.7031, 0.125, 0.7031, 0.125, 0.8281, 0.0, 0.8594, 0.125, 0.8594, 0.125, 0.9844, 0.0, 0.9844, 0.4219, 0.7031, 0.4219, 0.5781, 0.4062, 0.5781, 0.4062, 0.7031, 0.0, 0.9844, 0.125, 0.9844, 0.125, 1.0, 0.0, 1.0, 0.4219, 0.5781, 0.4219, 0.7031, 0.4062, 0.7031, 0.4062, 0.5781, 0.0, 0.8281, 0.125, 0.8281, 0.125, 0.8438, 0.0, 0.8438, 0.4219, 0.5781, 0.4062, 0.5781, 0.4062, 0.5625, 0.4219, 0.5625, 0.4062, 0.5781, 0.4219, 0.5781, 0.4219, 0.5625, 0.4062, 0.5625, 0.0, 0.8438, 0.125, 0.8438, 0.125, 0.8594, 0.0, 0.8594, 0.4219, 0.5781, 0.5469, 0.5781, 0.5469, 0.5625, 0.4219, 0.5625, 0.4219, 0.5781, 0.4219, 0.5625, 0.5469, 0.5625, 0.5469, 0.5781, 0.125, 0.5469, 0.25, 0.5469, 0.25, 0.6719, 0.125, 0.6719, 0.125, 0.7031, 0.0, 0.7031, 0.0, 0.6875, 0.125, 0.6875, 0.0, 0.6719, 0.125, 0.6719, 0.125, 0.6875, 0.0, 0.6875, 0.125, 0.8594, 0.25, 0.8594, 0.25, 0.9844, 0.125, 0.9844, 0.0, 0.5469, 0.125, 0.5469, 0.125, 0.5312, 0.0, 0.5312, 0.125, 0.7031, 0.25, 0.7031, 0.25, 0.8281, 0.125, 0.8281, 0.5469, 0.5781, 0.5469, 0.7031, 0.5625, 0.7031, 0.5625, 0.5781, 0.5469, 0.5781, 0.5625, 0.5781, 0.5625, 0.5625, 0.5469, 0.5625, 0.5469, 0.7031, 0.5469, 0.5781, 0.5625, 0.5781, 0.5625, 0.7031, 0.5625, 0.5781, 0.5469, 0.5781, 0.5469, 0.5625, 0.5625, 0.5625, 0.4062, 0.9688, 0.4219, 0.9688, 0.4219, 0.9844, 0.4062, 0.9844, 0.875, 0.9062, 0.875, 0.9375, 0.75, 0.9375, 0.75, 0.9062, 0.9062, 0.8203, 0.9062, 0.8125, 0.9375, 0.8125, 0.9375, 0.8203, 0.9375, 0.7891, 0.9375, 0.7812, 0.9688, 0.7812, 0.9688, 0.7891, 0.9375, 0.8594, 0.9375, 0.8438, 0.9688, 0.8438, 0.9688, 0.8594, 0.9375, 0.8203, 0.9375, 0.8125, 0.9688, 0.8125, 0.9688, 0.8203, 0.9062, 0.8594, 0.9062, 0.8438, 0.9375, 0.8438, 0.9375, 0.8594, 0.875, 0.8047, 0.875, 0.8125, 0.75, 0.8125, 0.75, 0.8047, 0.3203, 0.9688, 0.3281, 0.9688, 0.3281, 0.9844, 0.3203, 0.9844, 0.9688, 0.5938, 1.0, 0.5938, 1.0, 0.6094, 0.9688, 0.6094, 0.9688, 0.7812, 0.9688, 0.7656, 1.0, 0.7656, 1.0, 0.7812, 0.375, 0.75, 0.375, 0.7812, 0.3906, 0.7812, 0.3906, 0.75, 0.4844, 0.875, 0.4844, 0.8438, 0.5, 0.8438, 0.5, 0.875, 0.9062, 0.5938, 0.9375, 0.5938, 0.9375, 0.6094, 0.9062, 0.6094, 0.375, 0.75, 0.375, 0.7188, 0.3906, 0.7188, 0.3906, 0.75, 0.875, 0.5938, 0.875, 0.6094, 0.75, 0.6094, 0.75, 0.5938, 0.9375, 0.5938, 0.9688, 0.5938, 0.9688, 0.6094, 0.9375, 0.6094, 0.875, 0.8438, 0.875, 0.8594, 0.75, 0.8594, 0.75, 0.8438, 0.375, 0.7812, 0.375, 0.75, 0.3906, 0.75, 0.3906, 0.7812, 0.875, 0.9375, 0.875, 0.9688, 0.75, 0.9688, 0.75, 0.9375, 0.875, 0.5938, 0.9062, 0.5938, 0.9062, 0.6094, 0.875, 0.6094, 0.2969, 0.8438, 0.2969, 0.875, 0.2812, 0.875, 0.2812, 0.8438, 0.875, 0.5156, 0.875, 0.5312, 0.75, 0.5312, 0.75, 0.5156, 0.9062, 0.7812, 0.9062, 0.7656, 0.9375, 0.7656, 0.9375, 0.7812, 0.9375, 0.7812, 0.9375, 0.7656, 0.9688, 0.7656, 0.9688, 0.7812, 0.9062, 0.875, 0.9062, 0.8594, 0.9375, 0.8594, 0.9375, 0.875, 0.875, 0.5, 0.9062, 0.5, 0.9062, 0.5156, 0.875, 0.5156, 0.9062, 0.5, 0.9375, 0.5, 0.9375, 0.5156, 0.9062, 0.5156, 0.9375, 0.5, 0.9688, 0.5, 0.9688, 0.5156, 0.9375, 0.5156, 0.9688, 0.5, 1.0, 0.5, 1.0, 0.5156, 0.9688, 0.5156, 0.9688, 0.875, 0.9688, 0.8594, 1.0, 0.8594, 1.0, 0.875, 0.3594, 0.9688, 0.375, 0.9688, 0.375, 0.9844, 0.3594, 0.9844, 0.875, 0.875, 0.875, 0.8594, 0.9062, 0.8594, 0.9062, 0.875, 0.3906, 0.8438, 0.3906, 0.875, 0.375, 0.875, 0.375, 0.8438, 0.3906, 0.875, 0.3906, 0.9062, 0.375, 0.9062, 0.375, 0.875, 0.3906, 0.9062, 0.3906, 0.9375, 0.375, 0.9375, 0.375, 0.9062, 0.3906, 0.9375, 0.3906, 0.9688, 0.375, 0.9688, 0.375, 0.9375, 0.3906, 0.9688, 0.3906, 0.9375, 0.4062, 0.9375, 0.4062, 0.9688, 0.3906, 0.9375, 0.3906, 0.9062, 0.4062, 0.9062, 0.4062, 0.9375, 0.3906, 0.9062, 0.3906, 0.875, 0.4062, 0.875, 0.4062, 0.9062, 0.3906, 0.875, 0.3906, 0.8438, 0.4062, 0.8438, 0.4062, 0.875, 0.5312, 0.5625, 0.5, 0.5625, 0.5, 0.5469, 0.5312, 0.5469, 0.5, 0.5469, 0.5, 0.5625, 0.4609, 0.5625, 0.4609, 0.5469, 0.375, 0.875, 0.375, 0.9062, 0.3594, 0.9062, 0.3594, 0.875, 0.375, 0.9062, 0.375, 0.9375, 0.3594, 0.9375, 0.3594, 0.9062, 0.375, 0.9375, 0.375, 0.9688, 0.3594, 0.9688, 0.3594, 0.9375, 0.2969, 0.9375, 0.2969, 0.9688, 0.2812, 0.9688, 0.2812, 0.9375, 0.2969, 0.875, 0.2969, 0.9062, 0.2812, 0.9062, 0.2812, 0.875, 0.2969, 0.9062, 0.2969, 0.9375, 0.2812, 0.9375, 0.2812, 0.9062, 0.375, 0.7812, 0.375, 0.8125, 0.3906, 0.8125, 0.3906, 0.7812, 0.4688, 0.75, 0.4688, 0.7812, 0.4844, 0.7812, 0.4844, 0.75, 0.4688, 0.7812, 0.4688, 0.8125, 0.4844, 0.8125, 0.4844, 0.7812, 0.4688, 0.8125, 0.4688, 0.7812, 0.4844, 0.7812, 0.4844, 0.8125, 0.4688, 0.75, 0.4688, 0.7188, 0.4844, 0.7188, 0.4844, 0.75, 0.4688, 0.7188, 0.4688, 0.75, 0.4844, 0.75, 0.4844, 0.7188, 0.375, 0.7188, 0.375, 0.7031, 0.3906, 0.7031, 0.3906, 0.7188, 0.375, 0.8281, 0.375, 0.8125, 0.3906, 0.8125, 0.3906, 0.8281, 0.375, 0.7188, 0.375, 0.75, 0.3906, 0.75, 0.3906, 0.7188, 0.375, 0.8281, 0.375, 0.8125, 0.3906, 0.8125, 0.3906, 0.8281, 0.3125, 0.7188, 0.3125, 0.7031, 0.375, 0.7031, 0.375, 0.7188, 0.3125, 0.8125, 0.3125, 0.7812, 0.375, 0.7812, 0.375, 0.8125, 0.3125, 0.75, 0.3125, 0.7188, 0.375, 0.7188, 0.375, 0.75, 0.4688, 0.7656, 0.4062, 0.7656, 0.4062, 0.75, 0.4688, 0.75, 0.3594, 0.75, 0.375, 0.75, 0.375, 0.7812, 0.3594, 0.7812, 0.4062, 0.7812, 0.4062, 0.8125, 0.4688, 0.8125, 0.4688, 0.7812, 0.4062, 0.7188, 0.4062, 0.75, 0.4688, 0.75, 0.4688, 0.7188, 0.3125, 0.8281, 0.3125, 0.8125, 0.375, 0.8125, 0.375, 0.8281, 0.2969, 0.7188, 0.2969, 0.7031, 0.3125, 0.7031, 0.3125, 0.7188, 0.2969, 0.8125, 0.2969, 0.7812, 0.3125, 0.7812, 0.3125, 0.8125, 0.2969, 0.75, 0.2969, 0.7188, 0.3125, 0.7188, 0.3125, 0.75, 0.2969, 0.7812, 0.2969, 0.75, 0.3125, 0.75, 0.3125, 0.7812, 0.3906, 0.75, 0.3906, 0.7812, 0.4062, 0.7812, 0.4062, 0.75, 0.3906, 0.7812, 0.3906, 0.8125, 0.4062, 0.8125, 0.4062, 0.7812, 0.3906, 0.7188, 0.3906, 0.75, 0.4062, 0.75, 0.4062, 0.7188, 0.2969, 0.8281, 0.2969, 0.8125, 0.3125, 0.8125, 0.3125, 0.8281, 0.4688, 0.7812, 0.4062, 0.7812, 0.4062, 0.7656, 0.4688, 0.7656, 0.3125, 0.75, 0.3281, 0.75, 0.3281, 0.7812, 0.3125, 0.7812, 0.3125, 0.7812, 0.3125, 0.8125, 0.375, 0.8125, 0.375, 0.7812, 0.4062, 0.8125, 0.4062, 0.7812, 0.4688, 0.7812, 0.4688, 0.8125, 0.4062, 0.75, 0.4062, 0.7188, 0.4688, 0.7188, 0.4688, 0.75, 0.3125, 0.7188, 0.3125, 0.7031, 0.375, 0.7031, 0.375, 0.7188, 0.3125, 0.7188, 0.3125, 0.75, 0.375, 0.75, 0.375, 0.7188, 0.3125, 0.8281, 0.3125, 0.8125, 0.375, 0.8125, 0.375, 0.8281, 0.3906, 0.7812, 0.3906, 0.75, 0.4062, 0.75, 0.4062, 0.7812, 0.2969, 0.75, 0.2969, 0.7812, 0.3125, 0.7812, 0.3125, 0.75, 0.2969, 0.7812, 0.2969, 0.8125, 0.3125, 0.8125, 0.3125, 0.7812, 0.3906, 0.8125, 0.3906, 0.7812, 0.4062, 0.7812, 0.4062, 0.8125, 0.3906, 0.75, 0.3906, 0.7188, 0.4062, 0.7188, 0.4062, 0.75, 0.2969, 0.7188, 0.2969, 0.7031, 0.3125, 0.7031, 0.3125, 0.7188, 0.2969, 0.7188, 0.2969, 0.75, 0.3125, 0.75, 0.3125, 0.7188, 0.2969, 0.8281, 0.2969, 0.8125, 0.3125, 0.8125, 0.3125, 0.8281, 0.3125, 0.75, 0.3281, 0.75, 0.3281, 0.7812, 0.3125, 0.7812, 0.4688, 0.7812, 0.4062, 0.7812, 0.4062, 0.7656, 0.4688, 0.7656, 0.4688, 0.7656, 0.4062, 0.7656, 0.4062, 0.75, 0.4688, 0.75, 0.3594, 0.75, 0.375, 0.75, 0.375, 0.7812, 0.3594, 0.7812, 0.6172, 0.625, 0.6172, 0.6562, 0.6016, 0.6562, 0.6016, 0.625, 0.4453, 0.875, 0.4531, 0.875, 0.4531, 0.9062, 0.4453, 0.9062, 0.6094, 0.9375, 0.6094, 0.9688, 0.5938, 0.9688, 0.5938, 0.9375, 0.4062, 0.9688, 0.4062, 0.9375, 0.4219, 0.9375, 0.4219, 0.9688, 0.4062, 0.9375, 0.4062, 0.9062, 0.4219, 0.9062, 0.4219, 0.9375, 0.6094, 0.8359, 0.6094, 0.8438, 0.5938, 0.8438, 0.5938, 0.8359, 0.4062, 0.9062, 0.4062, 0.875, 0.4219, 0.875, 0.4219, 0.9062, 0.6094, 0.9688, 0.6094, 1.0, 0.5938, 1.0, 0.5938, 0.9688, 0.4766, 0.875, 0.4844, 0.875, 0.4844, 0.9062, 0.4766, 0.9062, 0.4844, 0.9375, 0.4844, 0.9062, 0.5, 0.9062, 0.5, 0.9375, 0.4844, 0.9062, 0.4844, 0.875, 0.5, 0.875, 0.5, 0.9062, 0.4844, 0.9688, 0.4844, 0.9375, 0.5, 0.9375, 0.5, 0.9688, 0.875, 0.625, 0.875, 0.6562, 0.75, 0.6562, 0.75, 0.625, 0.4766, 0.9688, 0.4766, 0.9375, 0.4844, 0.9375, 0.4844, 0.9688, 0.4453, 0.9375, 0.4453, 0.9062, 0.4531, 0.9062, 0.4531, 0.9375, 0.4609, 0.9375, 0.4531, 0.9375, 0.4531, 0.9062, 0.4609, 0.9062, 0.4453, 0.9688, 0.4453, 0.9375, 0.4531, 0.9375, 0.4531, 0.9688, 0.6094, 0.5547, 0.6094, 0.5625, 0.5938, 0.5625, 0.5938, 0.5547, 0.6172, 0.6562, 0.6172, 0.6875, 0.6016, 0.6875, 0.6016, 0.6562, 0.4531, 0.9688, 0.4609, 0.9688, 0.4609, 0.9844, 0.4531, 0.9844, 0.6094, 0.5859, 0.6094, 0.5938, 0.5938, 0.5938, 0.5938, 0.5859, 0.9062, 0.5469, 0.9375, 0.5469, 0.9375, 0.5469, 0.9062, 0.5469, 0.9688, 0.5469, 1.0, 0.5469, 1.0, 0.5469, 0.9688, 0.5469, 0.9688, 0.8281, 0.9688, 0.8203, 1.0, 0.8203, 1.0, 0.8281, 0.3438, 0.875, 0.3438, 0.9062, 0.3359, 0.9062, 0.3359, 0.875, 0.3438, 0.9375, 0.3438, 0.9688, 0.3359, 0.9688, 0.3359, 0.9375, 0.4375, 0.875, 0.4375, 0.8438, 0.4453, 0.8438, 0.4453, 0.875, 0.875, 0.5469, 0.9062, 0.5469, 0.9062, 0.5469, 0.875, 0.5469, 0.9375, 0.5469, 0.9688, 0.5469, 0.9688, 0.5469, 0.9375, 0.5469, 0.3125, 0.5, 0.4375, 0.5, 0.4375, 0.5156, 0.3125, 0.5156, 0.3281, 0.9688, 0.3359, 0.9688, 0.3359, 0.9844, 0.3281, 0.9844, 0.3438, 0.8438, 0.3438, 0.875, 0.3359, 0.875, 0.3359, 0.8438, 0.3438, 0.9062, 0.3438, 0.9375, 0.3359, 0.9375, 0.3359, 0.9062, 0.875, 0.5469, 0.875, 0.5547, 0.75, 0.5547, 0.75, 0.5469, 0.9062, 0.8281, 0.9062, 0.8203, 0.9375, 0.8203, 0.9375, 0.8281, 0.4375, 0.875, 0.4453, 0.875, 0.4453, 0.9062, 0.4375, 0.9062, 0.3203, 0.9844, 0.3281, 0.9844, 0.3281, 1.0, 0.3203, 1.0, 0.4453, 0.9688, 0.4531, 0.9688, 0.4531, 0.9844, 0.4453, 0.9844, 0.4375, 0.9375, 0.4375, 0.9062, 0.4453, 0.9062, 0.4453, 0.9375, 0.4375, 0.9688, 0.4375, 0.9375, 0.4453, 0.9375, 0.4453, 0.9688, 0.6094, 0.5469, 0.6094, 0.5547, 0.5938, 0.5547, 0.5938, 0.5469, 0.875, 0.5625, 0.875, 0.5703, 0.75, 0.5703, 0.75, 0.5625, 0.9375, 0.5625, 0.9688, 0.5625, 0.9688, 0.5625, 0.9375, 0.5625, 0.9688, 0.5625, 1.0, 0.5625, 1.0, 0.5625, 0.9688, 0.5625, 0.9688, 0.8125, 0.9688, 0.8047, 1.0, 0.8047, 1.0, 0.8125, 0.3281, 0.9062, 0.3281, 0.9375, 0.3203, 0.9375, 0.3203, 0.9062, 0.3281, 0.9375, 0.3281, 0.9688, 0.3203, 0.9688, 0.3203, 0.9375, 0.4531, 0.875, 0.4531, 0.8438, 0.4609, 0.8438, 0.4609, 0.875, 0.875, 0.5625, 0.9062, 0.5625, 0.9062, 0.5625, 0.875, 0.5625, 0.9062, 0.5625, 0.9375, 0.5625, 0.9375, 0.5625, 0.9062, 0.5625, 0.4375, 0.5625, 0.3125, 0.5625, 0.3125, 0.5469, 0.4375, 0.5469, 0.3281, 0.8438, 0.3281, 0.875, 0.3203, 0.875, 0.3203, 0.8438, 0.3281, 0.875, 0.3281, 0.9062, 0.3203, 0.9062, 0.3203, 0.875, 0.9375, 0.8125, 0.9375, 0.8047, 0.9688, 0.8047, 0.9688, 0.8125, 0.9062, 0.8125, 0.9062, 0.8047, 0.9375, 0.8047, 0.9375, 0.8125, 0.3125, 0.9688, 0.3203, 0.9688, 0.3203, 0.9844, 0.3125, 0.9844, 0.4531, 0.875, 0.4609, 0.875, 0.4609, 0.9062, 0.4531, 0.9062, 0.4531, 0.9688, 0.4531, 0.9375, 0.4609, 0.9375, 0.4609, 0.9688, 0.4688, 0.9375, 0.4609, 0.9375, 0.4609, 0.9062, 0.4688, 0.9062, 0.6094, 0.7969, 0.6094, 0.8047, 0.5938, 0.8047, 0.5938, 0.7969, 0.6094, 0.5625, 0.6094, 0.5703, 0.5938, 0.5703, 0.5938, 0.5625, 0.3359, 0.9688, 0.3438, 0.9688, 0.3438, 0.9844, 0.3359, 0.9844, 0.6094, 0.8203, 0.6094, 0.8281, 0.5938, 0.8281, 0.5938, 0.8203, 0.4375, 0.9688, 0.4453, 0.9688, 0.4453, 0.9844, 0.4375, 0.9844, 0.9062, 0.5312, 0.9375, 0.5312, 0.9375, 0.5469, 0.9062, 0.5469, 0.9688, 0.5312, 1.0, 0.5312, 1.0, 0.5469, 0.9688, 0.5469, 0.9688, 0.8359, 0.9688, 0.8281, 1.0, 0.8281, 1.0, 0.8359, 0.3516, 0.875, 0.3516, 0.9062, 0.3438, 0.9062, 0.3438, 0.875, 0.3516, 0.9375, 0.3516, 0.9688, 0.3438, 0.9688, 0.3438, 0.9375, 0.4297, 0.875, 0.4297, 0.8438, 0.4375, 0.8438, 0.4375, 0.875, 0.875, 0.5312, 0.9062, 0.5312, 0.9062, 0.5469, 0.875, 0.5469, 0.9375, 0.5312, 0.9688, 0.5312, 0.9688, 0.5469, 0.9375, 0.5469, 0.3516, 0.8438, 0.3516, 0.875, 0.3438, 0.875, 0.3438, 0.8438, 0.3516, 0.9062, 0.3516, 0.9375, 0.3438, 0.9375, 0.3438, 0.9062, 0.875, 0.5391, 0.875, 0.5469, 0.75, 0.5469, 0.75, 0.5391, 0.5312, 0.5469, 0.5, 0.5469, 0.5, 0.5312, 0.5312, 0.5312, 0.4297, 0.875, 0.4375, 0.875, 0.4375, 0.9062, 0.4297, 0.9062, 0.4297, 0.9375, 0.4297, 0.9062, 0.4375, 0.9062, 0.4375, 0.9375, 0.4297, 0.9688, 0.4297, 0.9375, 0.4375, 0.9375, 0.4375, 0.9688, 0.6094, 0.5391, 0.6094, 0.5469, 0.5938, 0.5469, 0.5938, 0.5391, 0.875, 0.5703, 0.875, 0.5781, 0.75, 0.5781, 0.75, 0.5703, 0.9375, 0.5625, 0.9688, 0.5625, 0.9688, 0.5781, 0.9375, 0.5781, 0.9688, 0.5625, 1.0, 0.5625, 1.0, 0.5781, 0.9688, 0.5781, 0.9688, 0.8047, 0.9688, 0.7969, 1.0, 0.7969, 1.0, 0.8047, 0.3203, 0.9062, 0.3203, 0.9375, 0.3125, 0.9375, 0.3125, 0.9062, 0.3203, 0.9375, 0.3203, 0.9688, 0.3125, 0.9688, 0.3125, 0.9375, 0.4609, 0.875, 0.4609, 0.8438, 0.4688, 0.8438, 0.4688, 0.875, 0.875, 0.5625, 0.9062, 0.5625, 0.9062, 0.5781, 0.875, 0.5781, 0.9062, 0.5625, 0.9375, 0.5625, 0.9375, 0.5781, 0.9062, 0.5781, 0.3203, 0.8438, 0.3203, 0.875, 0.3125, 0.875, 0.3125, 0.8438, 0.3203, 0.875, 0.3203, 0.9062, 0.3125, 0.9062, 0.3125, 0.875, 0.9062, 0.8047, 0.9062, 0.7969, 0.9375, 0.7969, 0.9375, 0.8047, 0.875, 0.7656, 0.875, 0.7812, 0.75, 0.7812, 0.75, 0.7656, 0.4609, 0.875, 0.4688, 0.875, 0.4688, 0.9062, 0.4609, 0.9062, 0.4609, 0.9688, 0.4609, 0.9375, 0.4688, 0.9375, 0.4688, 0.9688, 0.6094, 0.5703, 0.6094, 0.5781, 0.5938, 0.5781, 0.5938, 0.5703, 0.4531, 0.9688, 0.4609, 0.9688, 0.4609, 0.9844, 0.4531, 0.9844, 0.3047, 0.9688, 0.3125, 0.9688, 0.3125, 0.9844, 0.3047, 0.9844, 0.4766, 0.9375, 0.4688, 0.9375, 0.4688, 0.9062, 0.4766, 0.9062, 0.6094, 0.7891, 0.6094, 0.7969, 0.5938, 0.7969, 0.5938, 0.7891, 0.75, 0.625, 0.75, 0.6562, 0.625, 0.6562, 0.625, 0.625, 0.75, 0.9375, 0.75, 0.9688, 0.625, 0.9688, 0.625, 0.9375, 0.75, 0.8359, 0.75, 0.8438, 0.625, 0.8438, 0.625, 0.8359, 0.75, 0.9688, 0.75, 1.0, 0.625, 1.0, 0.625, 0.9688, 0.75, 0.5547, 0.75, 0.5625, 0.625, 0.5625, 0.625, 0.5547, 0.75, 0.6562, 0.75, 0.6875, 0.625, 0.6875, 0.625, 0.6562, 0.75, 0.8047, 0.75, 0.8125, 0.625, 0.8125, 0.625, 0.8047, 0.75, 0.5859, 0.75, 0.5938, 0.625, 0.5938, 0.625, 0.5859, 0.75, 0.8125, 0.75, 0.8203, 0.625, 0.8203, 0.625, 0.8125, 0.75, 0.5469, 0.75, 0.5547, 0.625, 0.5547, 0.625, 0.5469, 0.75, 0.7969, 0.75, 0.8047, 0.625, 0.8047, 0.625, 0.7969, 0.75, 0.5625, 0.75, 0.5703, 0.625, 0.5703, 0.625, 0.5625, 0.75, 0.8203, 0.75, 0.8281, 0.625, 0.8281, 0.625, 0.8203, 0.75, 0.5391, 0.75, 0.5469, 0.625, 0.5469, 0.625, 0.5391, 0.75, 0.5703, 0.75, 0.5781, 0.625, 0.5781, 0.625, 0.5703, 0.75, 0.7891, 0.75, 0.7969, 0.625, 0.7969, 0.625, 0.7891, 0.3281, 0.625, 0.3125, 0.625, 0.3125, 0.6094, 0.3281, 0.6094, 0.3281, 0.9844, 0.3359, 0.9844, 0.3359, 1.0, 0.3281, 1.0, 0.3281, 0.5781, 0.3438, 0.5781, 0.3438, 0.5938, 0.3281, 0.5938, 0.4453, 0.9688, 0.4531, 0.9688, 0.4531, 0.9844, 0.4453, 0.9844, 0.3281, 0.9844, 0.3359, 0.9844, 0.3359, 1.0, 0.3281, 1.0, 0.3281, 0.6406, 0.3125, 0.6406, 0.3125, 0.625, 0.3281, 0.625, 0.3359, 0.9844, 0.3438, 0.9844, 0.3438, 1.0, 0.3359, 1.0, 0.4688, 0.9844, 0.4766, 0.9844, 0.4766, 1.0, 0.4688, 1.0, 0.875, 0.8125, 0.875, 0.8203, 0.75, 0.8203, 0.75, 0.8125, 0.875, 0.7969, 0.875, 0.8047, 0.75, 0.8047, 0.75, 0.7969, 0.875, 0.8203, 0.875, 0.8281, 0.75, 0.8281, 0.75, 0.8203, 0.875, 0.7891, 0.875, 0.7969, 0.75, 0.7969, 0.75, 0.7891, 0.4766, 0.9688, 0.4844, 0.9688, 0.4844, 0.9844, 0.4766, 0.9844, 0.875, 0.7812, 0.875, 0.7656, 0.9062, 0.7656, 0.9062, 0.7812, 0.4297, 0.5, 0.4609, 0.5, 0.4609, 0.5156, 0.4297, 0.5156, 0.9375, 0.8359, 0.9062, 0.8359, 0.9062, 0.8281, 0.9375, 0.8281, 0.875, 0.8203, 0.875, 0.8125, 0.9062, 0.8125, 0.9062, 0.8203, 0.875, 0.8594, 0.875, 0.8438, 0.9062, 0.8438, 0.9062, 0.8594, 0.4609, 0.5625, 0.4297, 0.5625, 0.4297, 0.5469, 0.4609, 0.5469, 0.875, 0.8281, 0.875, 0.8203, 0.9062, 0.8203, 0.9062, 0.8281, 0.875, 0.8125, 0.875, 0.8047, 0.9062, 0.8047, 0.9062, 0.8125, 0.875, 0.8047, 0.875, 0.7969, 0.9062, 0.7969, 0.9062, 0.8047, 0.625, 0.625, 0.625, 0.6562, 0.6172, 0.6562, 0.6172, 0.625, 0.625, 0.9375, 0.625, 0.9688, 0.6094, 0.9688, 0.6094, 0.9375, 0.625, 0.8359, 0.625, 0.8438, 0.6094, 0.8438, 0.6094, 0.8359, 0.625, 0.9688, 0.625, 1.0, 0.6094, 1.0, 0.6094, 0.9688, 0.625, 0.5547, 0.625, 0.5625, 0.6094, 0.5625, 0.6094, 0.5547, 0.625, 0.6562, 0.625, 0.6875, 0.6172, 0.6875, 0.6172, 0.6562, 0.625, 0.5859, 0.625, 0.5938, 0.6094, 0.5938, 0.6094, 0.5859, 0.625, 0.5469, 0.625, 0.5547, 0.6094, 0.5547, 0.6094, 0.5469, 0.625, 0.7969, 0.625, 0.8047, 0.6094, 0.8047, 0.6094, 0.7969, 0.625, 0.5625, 0.625, 0.5703, 0.6094, 0.5703, 0.6094, 0.5625, 0.625, 0.8203, 0.625, 0.8281, 0.6094, 0.8281, 0.6094, 0.8203, 0.625, 0.5391, 0.625, 0.5469, 0.6094, 0.5469, 0.6094, 0.5391, 0.625, 0.5703, 0.625, 0.5781, 0.6094, 0.5781, 0.6094, 0.5703, 0.625, 0.7891, 0.625, 0.7969, 0.6094, 0.7969, 0.6094, 0.7891, 0.625, 0.8047, 0.625, 0.8125, 0.6094, 0.8125, 0.6094, 0.8047, 0.625, 0.8125, 0.625, 0.8203, 0.6094, 0.8203, 0.6094, 0.8125, 0.3125, 0.5781, 0.3281, 0.5781, 0.3281, 0.5938, 0.3125, 0.5938, 0.3438, 0.6406, 0.3281, 0.6406, 0.3281, 0.625, 0.3438, 0.625, 0.6094, 0.8047, 0.6094, 0.8125, 0.5938, 0.8125, 0.5938, 0.8047, 0.6094, 0.8125, 0.6094, 0.8203, 0.5938, 0.8203, 0.5938, 0.8125, 0.3203, 0.9844, 0.3281, 0.9844, 0.3281, 1.0, 0.3203, 1.0, 0.4531, 0.9844, 0.4609, 0.9844, 0.4609, 1.0, 0.4531, 1.0, 0.4453, 0.9844, 0.4531, 0.9844, 0.4531, 1.0, 0.4453, 1.0, 0.3125, 0.5938, 0.3281, 0.5938, 0.3281, 0.6094, 0.3125, 0.6094, 0.875, 0.5781, 0.875, 0.5859, 0.75, 0.5859, 0.75, 0.5781, 0.9375, 0.5781, 0.9688, 0.5781, 0.9688, 0.5781, 0.9375, 0.5781, 0.9688, 0.5781, 1.0, 0.5781, 1.0, 0.5781, 0.9688, 0.5781, 0.9688, 0.7969, 0.9688, 0.7891, 1.0, 0.7891, 1.0, 0.7969, 0.3125, 0.9062, 0.3125, 0.9375, 0.3047, 0.9375, 0.3047, 0.9062, 0.3125, 0.9375, 0.3125, 0.9688, 0.3047, 0.9688, 0.3047, 0.9375, 0.4688, 0.875, 0.4688, 0.8438, 0.4766, 0.8438, 0.4766, 0.875, 0.875, 0.5781, 0.9062, 0.5781, 0.9062, 0.5781, 0.875, 0.5781, 0.9062, 0.5781, 0.9375, 0.5781, 0.9375, 0.5781, 0.9062, 0.5781, 0.3125, 0.8438, 0.3125, 0.875, 0.3047, 0.875, 0.3047, 0.8438, 0.3125, 0.875, 0.3125, 0.9062, 0.3047, 0.9062, 0.3047, 0.875, 0.5, 0.5156, 0.5312, 0.5156, 0.5312, 0.5312, 0.5, 0.5312, 0.4688, 0.875, 0.4766, 0.875, 0.4766, 0.9062, 0.4688, 0.9062, 0.4688, 0.9688, 0.4688, 0.9375, 0.4766, 0.9375, 0.4766, 0.9688, 0.6094, 0.5781, 0.6094, 0.5859, 0.5938, 0.5859, 0.5938, 0.5781, 0.2969, 0.9688, 0.3047, 0.9688, 0.3047, 0.9844, 0.2969, 0.9844, 0.4844, 0.9375, 0.4766, 0.9375, 0.4766, 0.9062, 0.4844, 0.9062, 0.6094, 0.7812, 0.6094, 0.7891, 0.5938, 0.7891, 0.5938, 0.7812, 0.75, 0.5781, 0.75, 0.5859, 0.625, 0.5859, 0.625, 0.5781, 0.75, 0.7812, 0.75, 0.7891, 0.625, 0.7891, 0.625, 0.7812, 0.875, 0.7812, 0.875, 0.7891, 0.75, 0.7891, 0.75, 0.7812, 0.4688, 0.9688, 0.4766, 0.9688, 0.4766, 0.9844, 0.4688, 0.9844, 0.625, 0.5781, 0.625, 0.5859, 0.6094, 0.5859, 0.6094, 0.5781, 0.625, 0.7812, 0.625, 0.7891, 0.6094, 0.7891, 0.6094, 0.7812, 0.875, 0.8281, 0.875, 0.8359, 0.75, 0.8359, 0.75, 0.8281, 0.3438, 0.9688, 0.3516, 0.9688, 0.3516, 0.9844, 0.3438, 0.9844, 0.4219, 0.9688, 0.4297, 0.9688, 0.4297, 0.9844, 0.4219, 0.9844, 0.6094, 0.8281, 0.6094, 0.8359, 0.5938, 0.8359, 0.5938, 0.8281, 0.9062, 0.5312, 0.9375, 0.5312, 0.9375, 0.5312, 0.9062, 0.5312, 0.9688, 0.5312, 1.0, 0.5312, 1.0, 0.5312, 0.9688, 0.5312, 0.9688, 0.8438, 0.9688, 0.8359, 1.0, 0.8359, 1.0, 0.8438, 0.3594, 0.875, 0.3594, 0.9062, 0.3516, 0.9062, 0.3516, 0.875, 0.3594, 0.9375, 0.3594, 0.9688, 0.3516, 0.9688, 0.3516, 0.9375, 0.4219, 0.875, 0.4219, 0.8438, 0.4297, 0.8438, 0.4297, 0.875, 0.875, 0.5312, 0.9062, 0.5312, 0.9062, 0.5312, 0.875, 0.5312, 0.9375, 0.5312, 0.9688, 0.5312, 0.9688, 0.5312, 0.9375, 0.5312, 0.3594, 0.8438, 0.3594, 0.875, 0.3516, 0.875, 0.3516, 0.8438, 0.3594, 0.9062, 0.3594, 0.9375, 0.3516, 0.9375, 0.3516, 0.9062, 0.875, 0.5312, 0.875, 0.5391, 0.75, 0.5391, 0.75, 0.5312, 0.9375, 0.8438, 0.9375, 0.8359, 0.9688, 0.8359, 0.9688, 0.8438, 0.4219, 0.875, 0.4297, 0.875, 0.4297, 0.9062, 0.4219, 0.9062, 0.4219, 0.9375, 0.4219, 0.9062, 0.4297, 0.9062, 0.4297, 0.9375, 0.4219, 0.9688, 0.4219, 0.9375, 0.4297, 0.9375, 0.4297, 0.9688, 0.6094, 0.5312, 0.6094, 0.5391, 0.5938, 0.5391, 0.5938, 0.5312, 0.75, 0.8281, 0.75, 0.8359, 0.625, 0.8359, 0.625, 0.8281, 0.75, 0.5312, 0.75, 0.5391, 0.625, 0.5391, 0.625, 0.5312, 0.625, 0.8281, 0.625, 0.8359, 0.6094, 0.8359, 0.6094, 0.8281, 0.625, 0.5312, 0.625, 0.5391, 0.6094, 0.5391, 0.6094, 0.5312, 0.9062, 0.8281, 0.9062, 0.8359, 0.875, 0.8359, 0.875, 0.8281, 0.875, 0.8359, 0.9062, 0.8359, 0.9062, 0.8438, 0.875, 0.8438, 0.9375, 0.8438, 0.9062, 0.8438, 0.9062, 0.8359, 0.9375, 0.8359, 0.9375, 0.7969, 0.9062, 0.7969, 0.9062, 0.7891, 0.9375, 0.7891, 0.9375, 0.7812, 0.9375, 0.7891, 0.9062, 0.7891, 0.9062, 0.7812, 0.9062, 0.7969, 0.875, 0.7969, 0.875, 0.7891, 0.9062, 0.7891, 0.9062, 0.7812, 0.9062, 0.7891, 0.875, 0.7891, 0.875, 0.7812, 0.9375, 0.8359, 0.9375, 0.8281, 0.9688, 0.8281, 0.9688, 0.8359, 0.9688, 0.8203, 0.9688, 0.8281, 0.9375, 0.8281, 0.9375, 0.8203, 0.9688, 0.8047, 0.9375, 0.8047, 0.9375, 0.7969, 0.9688, 0.7969, 0.9375, 0.7969, 0.9375, 0.7891, 0.9688, 0.7891, 0.9688, 0.7969, 0.3438, 0.9844, 0.3516, 0.9844, 0.3516, 1.0, 0.3438, 1.0, 0.5312, 0.5469, 0.5, 0.5469, 0.5, 0.5312, 0.5312, 0.5312, 0.4375, 0.9844, 0.4453, 0.9844, 0.4453, 1.0, 0.4375, 1.0, 0.3125, 0.9844, 0.3203, 0.9844, 0.3203, 1.0, 0.3125, 1.0, 0.4297, 0.9844, 0.4375, 0.9844, 0.4375, 1.0, 0.4297, 1.0, 0.3047, 0.9844, 0.3125, 0.9844, 0.3125, 1.0, 0.3047, 1.0, 0.4609, 0.9844, 0.4688, 0.9844, 0.4688, 1.0, 0.4609, 1.0, 0.5, 0.5156, 0.5312, 0.5156, 0.5312, 0.5312, 0.5, 0.5312, 0.9688, 0.875, 0.9375, 0.875, 0.9375, 0.8594, 0.9688, 0.8594, 0.5312, 0.5156, 0.5, 0.5156, 0.5, 0.5, 0.5312, 0.5, 0.4609, 0.5156, 0.4609, 0.5, 0.5, 0.5, 0.5, 0.5156, 0.9375, 0.75, 0.9375, 0.7656, 0.9062, 0.7656, 0.9062, 0.75, 0.9688, 0.75, 0.9688, 0.7656, 0.9375, 0.7656, 0.9375, 0.75])
me_cube.materials.append(mat_material)
me_cube.use_remesh_preserve_volume = False
me_cube.use_remesh_preserve_attributes = False
me_cube.use_mirror_vertex_groups = False
me_cube.update()
arm_armature = bpy.data.armatures.new('Armature')  # bones are not reproduced

# ---- objects
ob_lamp_006 = bpy.data.objects.new('Lamp.006', light_lamp_006)
ob_lamp_005 = bpy.data.objects.new('Lamp.005', light_lamp_005)
ob_lamp_004 = bpy.data.objects.new('Lamp.004', light_lamp_004)
ob_lamp_003 = bpy.data.objects.new('Lamp.003', light_lamp_003)
ob_lamp_002 = bpy.data.objects.new('Lamp.002', light_lamp_002)
ob_lamp_001 = bpy.data.objects.new('Lamp.001', light_lamp_001)
ob_armature = bpy.data.objects.new('Armature', arm_armature)
ob_cube = bpy.data.objects.new('Cube', me_cube)
ob_lamp = bpy.data.objects.new('Lamp', light_lamp)
ob_camera = bpy.data.objects.new('Camera', cam_camera)

# ---- transforms, parenting, visibility, modifiers, constraints
ob_lamp_006.location = (11.64, 3.627, -1.619)
ob_lamp_006.rotation_euler = (0.6503, 0.05522, 1.866)
ob_lamp_006.scale = (1.5, 1.5, 1.5)
ob_lamp_006.lock_rotations_4d = False
ob_lamp_006.empty_display_type = 'ARROWS'
ob_lamp_006.color = (0.0, 0.0, 0.0, 0.0)
ob_lamp_006.lineart.crease_threshold = 0.0
ob_lamp_005.location = (-14.35, 3.937, 18.49)
ob_lamp_005.rotation_euler = (0.6503, 0.05522, 1.866)
ob_lamp_005.scale = (1.5, 1.5, 1.5)
ob_lamp_005.lock_rotations_4d = False
ob_lamp_005.empty_display_type = 'ARROWS'
ob_lamp_005.color = (0.0, 0.0, 0.0, 0.0)
ob_lamp_005.lineart.crease_threshold = 0.0
ob_lamp_004.location = (1.005, 18.75, 2.013)
ob_lamp_004.rotation_euler = (0.6503, 0.05522, 1.866)
ob_lamp_004.scale = (1.5, 1.5, 1.5)
ob_lamp_004.lock_rotations_4d = False
ob_lamp_004.empty_display_type = 'ARROWS'
ob_lamp_004.color = (0.0, 0.0, 0.0, 0.0)
ob_lamp_004.lineart.crease_threshold = 0.0
ob_lamp_003.location = (-7.778, 7.986, -10.36)
ob_lamp_003.rotation_euler = (0.6503, 0.05522, 1.866)
ob_lamp_003.scale = (1.5, 1.5, 1.5)
ob_lamp_003.lock_rotations_4d = False
ob_lamp_003.empty_display_type = 'ARROWS'
ob_lamp_003.color = (0.0, 0.0, 0.0, 0.0)
ob_lamp_003.lineart.crease_threshold = 0.0
ob_lamp_002.location = (0.3904, -15.92, -3.106)
ob_lamp_002.rotation_euler = (0.6503, 0.05522, 1.866)
ob_lamp_002.scale = (1.5, 1.5, 1.5)
ob_lamp_002.lock_rotations_4d = False
ob_lamp_002.empty_display_type = 'ARROWS'
ob_lamp_002.color = (0.0, 0.0, 0.0, 0.0)
ob_lamp_002.lineart.crease_threshold = 0.0
ob_lamp_001.location = (-7.778, 7.986, -10.36)
ob_lamp_001.rotation_euler = (0.6503, 0.05522, 1.866)
ob_lamp_001.scale = (1.5, 1.5, 1.5)
ob_lamp_001.lock_rotations_4d = False
ob_lamp_001.empty_display_type = 'ARROWS'
ob_lamp_001.color = (0.0, 0.0, 0.0, 0.0)
ob_lamp_001.lineart.crease_threshold = 0.0
ob_armature.location = (-0.1868, -0.55, 6.8)
ob_armature.scale = (1.5, 1.5, 1.5)
ob_armature.show_in_front = True
ob_armature.lineart.crease_threshold = 0.0
ob_cube.parent = ob_armature
ob_cube.location = (0.0, 0.45, 0.01)
ob_cube.scale = (1.25, 1.25, 1.25)
ob_cube.lock_rotations_4d = False
ob_cube.empty_display_type = 'ARROWS'
ob_cube.lineart.crease_threshold = 0.0
_vg = ob_cube.vertex_groups.new(name='Gimbal')
for _i, _w in zip([0, 1, 2, 3, 4, 5, 6, 7, 8, 9, 10, 11, 12, 13, 14, 15, 16, 17, 18, 19, 20, 21, 22, 23, 24, 25, 26, 27, 28, 29, 30, 31, 32, 33, 34, 35, 36, 37, 38, 39, 40, 41, 42, 43, 44, 45, 46, 47, 48, 49, 50, 51, 52, 53, 54, 55, 56, 57, 58, 59, 60, 61, 62, 63, 64, 65, 66, 67, 68, 69, 70, 71, 72, 73, 74, 75, 76, 77, 78, 79, 80, 81, 82, 83, 84, 85, 86, 87, 112, 113, 114, 115, 116, 117, 118, 119, 120, 121, 122, 123, 124, 125, 126, 127, 128, 129, 130, 131, 132, 133, 134, 135, 136, 137, 138, 139, 140, 141, 142, 143, 144, 145, 146, 147, 148, 149, 150, 151, 152, 153, 154, 155, 156, 157, 158, 159, 160, 161, 162, 163, 164, 165, 166, 167, 168, 169, 170, 171, 172, 173, 174, 175, 176, 177, 178, 179, 180, 181, 182, 183, 184, 185, 186, 187, 188, 189, 190, 191, 192, 193, 194, 195, 196, 197, 198, 199, 200, 201, 202, 203, 204, 205, 206, 207, 208, 209, 210, 211, 212, 213, 214, 215, 216, 217, 218, 219, 220, 221, 222, 223, 224, 225, 226, 227, 228, 229, 230, 231, 232, 233, 234, 235, 236, 237, 238, 239, 240, 241, 242, 243, 244, 245, 246, 247, 248, 249, 250, 251, 252, 253, 254, 255, 256, 257, 258, 259, 260, 261, 262, 263, 264, 265, 266, 267, 268, 269, 270, 271, 272, 273, 274, 275, 276, 277, 278, 279, 280, 281, 282, 283, 284, 285, 286, 287, 288, 289, 290, 291, 292, 293, 294, 295, 296, 297, 298, 299, 300, 301, 302, 303, 304, 305, 306, 307, 308, 309, 310, 311, 312, 313, 314, 315, 316, 317, 318, 319, 320, 321, 322, 323, 324, 325, 326, 327, 328, 329, 330, 331, 332, 333, 334, 335, 336, 337, 338, 339, 340, 341, 342, 343, 344, 345, 346, 347, 348, 349, 350, 351, 352, 353, 354, 355, 356, 357, 358, 359, 360, 361, 362, 363, 364, 365, 366, 367, 368, 369, 370, 371, 372, 373, 374, 375, 376, 377, 378, 379, 380, 381, 382, 383, 384, 385, 386, 387, 388, 389, 390, 391, 392, 393, 394, 395, 396, 397, 398, 399, 400, 401, 402, 403, 404, 405, 406, 407, 408, 409, 410, 411, 412, 413, 414, 415, 416, 417, 418, 419, 420, 421, 422, 423, 424, 425, 426, 427, 428, 429, 430, 431, 432, 433, 434, 435, 436, 437], [0.9998, 1.0, 1.0, 0.9998, 0.9996, 1.0, 1.0, 0.9996, 1.0, 0.9998, 0.9997, 1.0, 1.0, 1.0, 1.0, 0.9997, 0.9999, 1.0, 0.9999, 1.0, 0.9999, 1.0, 0.9999, 1.0, 0.9998, 0.9996, 1.0, 1.0, 0.9999, 1.0, 0.9996, 1.0, 1.0, 0.9998, 0.9999, 0.9998, 0.9997, 1.0, 1.0, 1.0, 1.0, 0.9997, 0.9998, 1.0, 1.0, 1.0, 1.0, 0.9999, 1.0, 1.0, 1.0, 0.9999, 0.9999, 0.9999, 0.9999, 0.9999, 1.0, 1.0, 0.9999, 1.0, 0.9999, 0.9999, 0.9861, 0.9861, 0.9996, 1.0, 1.0, 1.0, 1.0, 0.9998, 0.9996, 0.9999, 0.9999, 1.0, 1.0, 0.9999, 1.0, 0.9999, 0.9998, 0.9999, 0.9999, 1.0, 0.9999, 1.0, 1.0, 0.9861, 0.986, 0.9995, 0.9947, 0.9947, 0.9947, 0.9941, 0.9941, 0.9957, 0.9943, 0.994, 0.9861, 0.986, 0.9943, 0.9957, 0.9957, 1.0, 1.0, 1.0, 0.9999, 1.0, 1.0, 1.0, 1.0, 0.9999, 0.9999, 0.9998, 1.0, 0.9994, 1.0, 1.0, 1.0, 0.9995, 1.0, 1.0, 1.0, 0.9996, 0.9999, 0.9998, 0.9999, 0.9995, 1.0, 1.0, 0.9999, 0.9998, 1.0, 0.9994, 1.0, 1.0, 1.0, 0.9995, 0.9999, 1.0, 1.0, 0.9998, 0.9999, 1.0, 0.9995, 0.9996, 1.0, 1.0, 0.9999, 0.9999, 0.9999, 0.9999, 0.9999, 0.9999, 0.9999, 0.9999, 0.9999, 0.9999, 0.9999, 0.9999, 0.9999, 0.9999, 0.9999, 0.9999, 0.9999, 0.9999, 0.9999, 0.9999, 0.9999, 0.9999, 0.9999, 0.9999, 0.9999, 1.0, 1.0, 0.9999, 0.9999, 0.9999, 0.9999, 1.0, 1.0, 0.9999, 0.9999, 0.9999, 0.9999, 0.9999, 0.9999, 0.9999, 0.9999, 0.9999, 1.0, 1.0, 1.0, 0.9999, 1.0, 0.9999, 0.9999, 0.9945, 0.9954, 0.9957, 0.995, 0.9945, 0.9954, 0.995, 0.9957, 0.986, 0.9862, 0.986, 0.994, 0.9998, 1.0, 1.0, 1.0, 1.0, 0.9999, 1.0, 1.0, 1.0, 1.0, 0.9862, 0.9996, 0.9957, 1.0, 1.0, 0.9999, 0.9946, 0.9861, 0.9861, 0.9957, 0.9998, 1.0, 1.0, 1.0, 1.0, 1.0, 1.0, 1.0, 0.9996, 0.9861, 0.9999, 1.0, 0.9947, 0.9861, 0.994, 1.0, 1.0, 0.9999, 0.9861, 1.0, 1.0, 0.9999, 0.9946, 0.986, 0.9861, 0.994, 0.9998, 1.0, 1.0, 1.0, 1.0, 0.9999, 1.0, 1.0, 1.0, 0.9861, 0.9996, 0.9957, 1.0, 0.9957, 0.9998, 1.0, 1.0, 1.0, 1.0, 1.0, 1.0, 1.0, 0.9996, 0.9861, 0.9999, 1.0, 0.9947, 0.9861, 0.994, 1.0, 1.0, 0.9999, 0.9861, 0.9861, 0.9862, 0.986, 0.9858, 0.986, 0.9859, 0.986, 0.9862, 0.9862, 0.9862, 0.9862, 0.9862, 0.9862, 0.9862, 0.9861, 0.9861, 0.9861, 0.9861, 0.9861, 0.9862, 0.9862, 0.9861, 0.9994, 0.9994, 0.9994, 0.9941, 0.9941, 0.994, 0.9994, 0.9994, 0.9945, 0.9945, 0.994, 0.9994, 0.9994, 0.994, 0.994, 0.9994, 0.9994, 0.994, 0.9861, 0.986, 0.9859, 0.9861, 0.9862, 0.9861, 0.9862, 0.9861, 0.9862, 0.9861, 0.9861, 0.9861, 0.9859, 0.986, 0.986, 0.9861, 0.9861, 0.9861, 0.9861, 0.9861, 0.9861, 0.9861, 0.9861, 0.9861, 0.9957, 0.9998, 1.0, 1.0, 1.0, 0.9999, 1.0, 1.0, 1.0, 0.9996, 0.9861, 0.9999, 0.9999, 0.9947, 0.9861, 0.9941, 1.0, 1.0, 0.9861, 0.9861, 0.9861, 0.9994, 0.9941, 0.9861, 0.9861, 1.0, 1.0, 0.9947, 0.986, 0.9861, 0.9941, 0.9998, 1.0, 1.0, 1.0, 0.9999, 0.9999, 1.0, 0.9999, 1.0, 0.9861, 0.9995, 0.9957, 1.0, 0.9861, 0.9861, 0.9941, 0.9994, 0.9861, 0.9861, 0.9999, 1.0, 1.0, 1.0, 1.0, 1.0, 1.0, 1.0, 1.0, 1.0, 1.0, 1.0, 1.0, 1.0]): _vg.add([_i], _w, 'REPLACE')
_vg = ob_cube.vertex_groups.new(name='Barrel')
_vg.add([0, 1, 2, 3, 4, 5, 6, 7, 8, 9, 10, 11, 12, 13, 14, 15, 16, 17, 18, 19, 20, 21, 22, 23, 24, 25, 26, 27, 28, 29, 30, 31, 32, 33, 34, 35, 36, 37, 38, 39, 40, 41, 42, 43, 44, 45, 46, 47, 48, 49, 50, 51, 52, 53, 54, 55, 56, 57, 58, 59, 60, 61, 62, 63, 64, 65, 66, 67, 68, 69, 70, 71, 72, 73, 74, 75, 76, 77, 78, 79, 80, 81, 82, 83, 84, 85, 86, 87, 112, 113, 114, 115, 116, 117, 118, 119, 120, 121, 122, 123, 124, 125, 126, 127, 128, 129, 130, 131, 132, 133, 134, 135, 136, 137, 138, 139, 140, 141, 142, 143, 144, 145, 146, 147, 148, 149, 150, 151, 152, 153, 154, 155, 156, 157, 158, 159, 160, 161, 162, 163, 164, 165, 166, 167, 168, 169, 170, 171, 172, 173, 174, 175, 176, 177, 178, 179, 180, 181, 182, 183, 184, 185, 186, 187, 188, 189, 190, 191, 192, 193, 194, 195, 196, 197, 198, 199, 200, 201, 202, 203, 204, 205, 206, 207, 208, 209, 210, 211, 212, 213, 214, 215, 216, 217, 218, 219, 220, 221, 222, 223, 224, 225, 226, 227, 228, 229, 230, 231, 232, 233, 234, 235, 236, 237, 238, 239, 240, 241, 242, 243, 244, 245, 246, 247, 248, 249, 250, 251, 252, 253, 254, 255, 256, 257, 258, 259, 260, 261, 262, 263, 264, 265, 266, 267, 268, 269, 270, 271, 272, 273, 274, 275, 276, 277, 278, 279, 280, 281, 282, 283, 284, 285, 286, 287, 288, 289, 290, 291, 292, 293, 294, 295, 296, 297, 298, 299, 300, 301, 302, 303, 304, 305, 306, 307, 308, 309, 310, 311, 312, 313, 314, 315, 316, 317, 318, 319, 320, 321, 322, 323, 324, 325, 326, 327, 328, 329, 330, 331, 332, 333, 334, 335, 336, 337, 338, 339, 340, 341, 342, 343, 344, 345, 346, 347, 348, 349, 350, 351, 352, 353, 354, 355, 356, 357, 358, 359, 360, 361, 362, 363, 364, 365, 366, 367, 368, 369, 370, 371, 372, 373, 374, 375, 376, 377, 378, 379, 380, 381, 382, 383, 384, 385, 386, 387, 388, 389, 390, 391, 392, 393, 394, 395, 396, 397, 398, 399, 400, 401, 402, 403, 404, 405, 406, 407, 408, 409, 410, 411, 412, 413, 414, 415, 416, 417, 418, 419, 420, 421, 422, 423, 424, 425, 426, 427, 428, 429, 430, 431, 432, 433, 434, 435, 436, 437], 1.0, 'REPLACE')
_m = ob_cube.modifiers.new('Armature', 'ARMATURE')
_m.object = ob_armature
_m.use_bone_envelopes = True
ob_lamp.location = (5.928, 1.007, 21.58)
ob_lamp.rotation_euler = (0.6503, 0.05522, 1.866)
ob_lamp.scale = (1.5, 1.5, 1.5)
ob_lamp.lock_rotations_4d = False
ob_lamp.empty_display_type = 'ARROWS'
ob_lamp.color = (0.0, 0.0, 0.0, 0.0)
ob_lamp.lineart.crease_threshold = 0.0
ob_camera.location = (-16.79, -32.22, 22.48)
ob_camera.rotation_euler = (1.155, -4.887e-07, -0.4859)
ob_camera.lock_rotations_4d = False
ob_camera.empty_display_type = 'ARROWS'
ob_camera.color = (0.0, 0.0, 0.0, 0.0)
ob_camera.display_type = 'WIRE'
ob_camera.lineart.crease_threshold = 0.0

# ---- collection membership
col_collection_1.objects.link(ob_lamp_006)
col_collection_1.objects.link(ob_lamp_005)
col_collection_1.objects.link(ob_lamp_004)
col_collection_1.objects.link(ob_lamp_003)
col_collection_1.objects.link(ob_lamp_002)
col_collection_1.objects.link(ob_lamp_001)
col_collection_1.objects.link(ob_armature)
col_collection_1.objects.link(ob_cube)
col_collection_1.objects.link(ob_lamp)
col_collection_1.objects.link(ob_camera)

# ---- scene / render settings (as saved in the file)
scene.camera = ob_camera
scene.frame_start = 0; scene.frame_end = 90; scene.frame_set(39)
scene.render.engine = 'BLENDER_EEVEE_NEXT'
scene.render.resolution_percentage = 50
scene.render.dither_intensity = 0.0
scene.cycles.use_denoising = False
scene.cycles.samples = 10
scene.cycles.sampling_pattern = 'TABULATED_SOBOL'
scene.cycles.light_sampling_threshold = 0.0
scene.cycles.use_adaptive_sampling = False
scene.cycles.use_light_tree = False
scene.cycles.blur_glossy = 0.0
scene.cycles.volume_bounces = 1
scene.cycles.pixel_filter_type = 'GAUSSIAN'
scene.cycles.sample_clamp_indirect = 0.0
scene.view_settings.view_transform = 'Standard'
bpy.context.view_layer.update()
